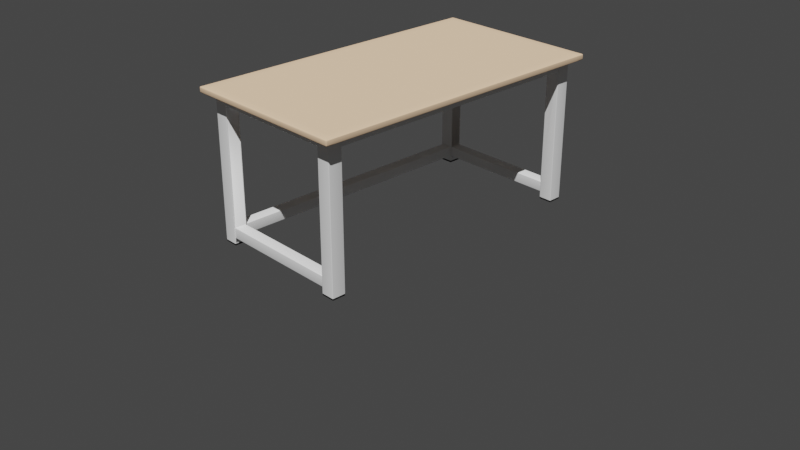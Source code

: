 # Source: Portfolio_004.blend  (saved by Blender 3.5.10; exported with 4.5.12 LTS)
import bpy
from mathutils import Matrix  # noqa: F401  (used for matrix-valued properties, if any)

bpy.ops.wm.read_factory_settings(use_empty=True)
scene = bpy.context.scene
scene.name = 'Scene'

# ---- collections
col_collection = bpy.data.collections.new('Collection'); scene.collection.children.link(col_collection)

# ---- materials (node trees are filled in below, after node groups)
mat_tabletop = bpy.data.materials.new('TableTop')
mat_tabletop.use_transparent_shadow = False
mat_tablelegs = bpy.data.materials.new('TableLegs')
mat_tablelegs.use_transparent_shadow = False
mat_tablelegsrubber = bpy.data.materials.new('TableLegsRubber')
mat_tablelegsrubber.use_transparent_shadow = False

# ---- node groups
ng_auto_smooth = bpy.data.node_groups.new('Auto Smooth', 'GeometryNodeTree')
_s = ng_auto_smooth.interface.new_socket(name='Geometry', in_out='OUTPUT', socket_type='NodeSocketGeometry')
_s = ng_auto_smooth.interface.new_socket(name='Geometry', in_out='INPUT', socket_type='NodeSocketGeometry')
_s = ng_auto_smooth.interface.new_socket(name='Angle', in_out='INPUT', socket_type='NodeSocketFloat')
_s.subtype = 'ANGLE'
_s.min_value = 0.0
_s.max_value = 3.142
ng_auto_smooth.is_modifier = True
_N = ng_auto_smooth.nodes; _L = ng_auto_smooth.links
n0 = _N.new('NodeGroupOutput'); n0.name = 'Group Output'; n0.location = (480, -100)
n1 = _N.new('NodeGroupInput'); n1.name = 'Group Input'; n1.location = (-420, -300)
n2 = _N.new('NodeGroupInput'); n2.name = 'Group Input.001'; n2.location = (-60, -100)
n3 = _N.new('GeometryNodeSetShadeSmooth'); n3.name = 'Set Shade Smooth'; n3.location = (120, -100)
n3.domain = 'EDGE'
n4 = _N.new('GeometryNodeSetShadeSmooth'); n4.name = 'Set Shade Smooth.001'; n4.location = (300, -100)
n5 = _N.new('GeometryNodeInputMeshEdgeAngle'); n5.name = 'Edge Angle'; n5.location = (-420, -220)
n6 = _N.new('GeometryNodeInputEdgeSmooth'); n6.name = 'Is Edge Smooth'; n6.location = (-60, -160)
n7 = _N.new('GeometryNodeInputShadeSmooth'); n7.name = 'Is Face Smooth'; n7.location = (-240, -340)
n8 = _N.new('FunctionNodeBooleanMath'); n8.name = 'Boolean Math'; n8.location = (-60, -220)
n9 = _N.new('FunctionNodeCompare'); n9.name = 'Compare'; n9.location = (-240, -180)
n9.operation = 'LESS_EQUAL'
_L.new(n5.outputs[0], n9.inputs[0])
_L.new(n4.outputs[0], n0.inputs[0])
_L.new(n1.outputs[1], n9.inputs[1])
_L.new(n9.outputs[0], n8.inputs[0])
_L.new(n7.outputs[0], n8.inputs[1])
_L.new(n2.outputs[0], n3.inputs[0])
_L.new(n6.outputs[0], n3.inputs[1])
_L.new(n3.outputs[0], n4.inputs[0])
_L.new(n8.outputs[0], n3.inputs[2])
n0.is_active_output = True

# ---- material node trees
mat_tabletop.use_nodes = True; mat_tabletop.node_tree.nodes.clear()
_N = mat_tabletop.node_tree.nodes; _L = mat_tabletop.node_tree.links
n0 = _N.new('ShaderNodeBsdfPrincipled'); n0.name = 'Principled BSDF'; n0.location = (10, 300)
n0.distribution = 'GGX'
n0.subsurface_method = 'RANDOM_WALK_SKIN'
n0.inputs[0].default_value = (0.73, 0.509, 0.332, 1.0)
n0.inputs[2].default_value = 1.0
n0.inputs[3].default_value = 1.45
n0.inputs[13].default_value = 0.0
n0.inputs[27].default_value = (0.0, 0.0, 0.0, 1.0)
n0.inputs[28].default_value = 1.0
n1 = _N.new('ShaderNodeOutputMaterial'); n1.name = 'Material Output'; n1.location = (300, 300)
_L.new(n0.outputs[0], n1.inputs[0])
n1.is_active_output = True
mat_tablelegs.use_nodes = True; mat_tablelegs.node_tree.nodes.clear()
_N = mat_tablelegs.node_tree.nodes; _L = mat_tablelegs.node_tree.links
n0 = _N.new('ShaderNodeBsdfPrincipled'); n0.name = 'Principled BSDF'; n0.location = (10, 300)
n0.distribution = 'GGX'
n0.subsurface_method = 'RANDOM_WALK_SKIN'
n0.inputs[2].default_value = 1.0
n0.inputs[3].default_value = 1.45
n0.inputs[13].default_value = 0.0
n0.inputs[27].default_value = (0.0, 0.0, 0.0, 1.0)
n0.inputs[28].default_value = 1.0
n1 = _N.new('ShaderNodeOutputMaterial'); n1.name = 'Material Output'; n1.location = (300, 300)
_L.new(n0.outputs[0], n1.inputs[0])
n1.is_active_output = True
mat_tablelegsrubber.use_nodes = True; mat_tablelegsrubber.node_tree.nodes.clear()
_N = mat_tablelegsrubber.node_tree.nodes; _L = mat_tablelegsrubber.node_tree.links
n0 = _N.new('ShaderNodeBsdfPrincipled'); n0.name = 'Principled BSDF'; n0.location = (10, 300)
n0.distribution = 'GGX'
n0.subsurface_method = 'RANDOM_WALK_SKIN'
n0.inputs[0].default_value = (0.01599, 0.01599, 0.01599, 1.0)
n0.inputs[2].default_value = 1.0
n0.inputs[3].default_value = 1.45
n0.inputs[13].default_value = 0.0
n0.inputs[27].default_value = (0.0, 0.0, 0.0, 1.0)
n0.inputs[28].default_value = 1.0
n1 = _N.new('ShaderNodeOutputMaterial'); n1.name = 'Material Output'; n1.location = (300, 300)
_L.new(n0.outputs[0], n1.inputs[0])
n1.is_active_output = True

# ---- world
world_world = bpy.data.worlds.new('World'); scene.world = world_world
world_world.use_nodes = True; world_world.node_tree.nodes.clear()
_N = world_world.node_tree.nodes; _L = world_world.node_tree.links
n0 = _N.new('ShaderNodeOutputWorld'); n0.name = 'World Output'; n0.location = (300, 300)
n1 = _N.new('ShaderNodeBackground'); n1.name = 'Background'; n1.location = (10, 300)
n1.inputs[0].default_value = (0.05088, 0.05088, 0.05088, 1.0)
_L.new(n1.outputs[0], n0.inputs[0])
n0.is_active_output = True
world_world.color = (0.05088, 0.05088, 0.05088)
world_world.use_sun_shadow = False
world_world.sun_shadow_jitter_overblur = 0.0

# ---- cameras
cam_camera = bpy.data.cameras.new('Camera')
cam_camera.clip_end = 100.0
cam_camera.ortho_scale = 7.314

# ---- lights
light_sun = bpy.data.lights.new('Sun', 'SUN')
light_sun.transmission_factor = 0.0
light_sun.energy = 4.0

# ---- meshes
me_cube_001 = bpy.data.meshes.new('Cube.001')
me_cube_001.from_pydata([(-0.7949, 0.0, 1.579), (-0.651, 0.0, 1.579), (0.655, 0.0, 1.579), (0.8, 0.0, 1.579), (0.8, 0.0, 1.519), (0.655, 0.0, 1.519), (-0.651, 0.0, 1.519), (-0.7949, 0.0, 1.519), (-0.7949, -1.409, 1.579), (-0.651, -1.409, 1.579), (0.655, -1.409, 1.579), (0.8, -1.409, 1.579), (-0.7949, -1.554, 1.579), (-0.651, -1.554, 1.579), (0.655, -1.554, 1.579), (0.8, -1.554, 1.579), (-0.651, -1.419, 1.519), (-0.651, -1.544, 1.519), (0.655, -1.419, 1.519), (0.655, -1.544, 1.519), (0.79, 0.0, 1.519), (0.665, 0.0, 1.519), (0.79, -1.409, 1.519), (0.665, -1.409, 1.519), (-0.661, -1.409, 1.519), (-0.7849, -1.409, 1.519), (-0.661, 0.0, 1.519), (-0.7849, 0.0, 1.519), (-0.888, -1.643, 1.519), (-0.888, -1.655, 1.531), (-0.9, -1.643, 1.531), (-0.888, -1.649, 1.521), (-0.894, -1.643, 1.521), (-0.8937, -1.649, 1.523), (-0.894, -1.653, 1.531), (-0.888, -1.653, 1.525), (-0.8937, -1.652, 1.526), (-0.8984, -1.643, 1.525), (-0.8984, -1.649, 1.531), (-0.8968, -1.649, 1.526), (-0.9, -1.643, 1.567), (-0.888, -1.655, 1.567), (-0.888, -1.643, 1.579), (-0.8984, -1.649, 1.567), (-0.8984, -1.643, 1.573), (-0.8968, -1.649, 1.572), (-0.888, -1.653, 1.573), (-0.894, -1.653, 1.567), (-0.8937, -1.652, 1.572), (-0.894, -1.643, 1.577), (-0.888, -1.649, 1.577), (-0.8937, -1.649, 1.576), (0.9, -1.643, 1.531), (0.888, -1.655, 1.531), (0.888, -1.643, 1.519), (0.8984, -1.649, 1.531), (0.8984, -1.643, 1.525), (0.8968, -1.649, 1.526), (0.888, -1.653, 1.525), (0.894, -1.653, 1.531), (0.8937, -1.652, 1.526), (0.894, -1.643, 1.521), (0.888, -1.649, 1.521), (0.8937, -1.649, 1.523), (0.888, -1.643, 1.579), (0.888, -1.655, 1.567), (0.9, -1.643, 1.567), (0.888, -1.649, 1.577), (0.894, -1.643, 1.577), (0.8937, -1.649, 1.576), (0.894, -1.653, 1.567), (0.888, -1.653, 1.573), (0.8937, -1.652, 1.572), (0.8984, -1.643, 1.573), (0.8984, -1.649, 1.567), (0.8968, -1.649, 1.572), (-0.888, 0.0, 1.519), (-0.9, 0.0, 1.531), (-0.894, 0.0, 1.521), (-0.8984, 0.0, 1.525), (-0.9, 0.0, 1.567), (-0.888, 0.0, 1.579), (-0.8984, 0.0, 1.573), (-0.894, 0.0, 1.577), (0.9, 0.0, 1.531), (0.888, 0.0, 1.519), (0.8984, 0.0, 1.525), (0.894, 0.0, 1.521), (0.888, 0.0, 1.579), (0.9, 0.0, 1.567), (0.894, 0.0, 1.577), (0.8984, 0.0, 1.573), (-0.888, -1.409, 1.519), (-0.9, -1.409, 1.531), (-0.894, -1.409, 1.521), (-0.8984, -1.409, 1.525), (-0.9, -1.554, 1.531), (-0.888, -1.554, 1.519), (-0.8984, -1.554, 1.525), (-0.894, -1.554, 1.521), (0.888, -1.409, 1.579), (0.9, -1.409, 1.567), (0.894, -1.409, 1.577), (0.8984, -1.409, 1.573), (0.9, -1.554, 1.567), (0.888, -1.554, 1.579), (0.8984, -1.554, 1.573), (0.894, -1.554, 1.577), (-0.888, -1.554, 1.579), (-0.9, -1.554, 1.567), (-0.894, -1.554, 1.577), (-0.8984, -1.554, 1.573), (-0.9, -1.409, 1.567), (-0.888, -1.409, 1.579), (-0.8984, -1.409, 1.573), (-0.894, -1.409, 1.577), (0.888, -1.554, 1.519), (0.9, -1.554, 1.531), (0.894, -1.554, 1.521), (0.8984, -1.554, 1.525), (0.9, -1.409, 1.531), (0.888, -1.409, 1.519), (0.8984, -1.409, 1.525), (0.894, -1.409, 1.521), (-0.7949, -1.643, 1.519), (-0.7949, -1.655, 1.531), (-0.7949, -1.649, 1.521), (-0.7949, -1.653, 1.525), (-0.651, -1.643, 1.519), (-0.651, -1.655, 1.531), (-0.651, -1.649, 1.521), (-0.651, -1.653, 1.525), (0.655, -1.643, 1.519), (0.655, -1.655, 1.531), (0.655, -1.649, 1.521), (0.655, -1.653, 1.525), (0.8, -1.655, 1.531), (0.8, -1.643, 1.519), (0.8, -1.653, 1.525), (0.8, -1.649, 1.521), (0.8, -1.643, 1.579), (0.8, -1.655, 1.567), (0.8, -1.649, 1.577), (0.8, -1.653, 1.573), (0.655, -1.643, 1.579), (0.655, -1.655, 1.567), (0.655, -1.649, 1.577), (0.655, -1.653, 1.573), (-0.651, -1.643, 1.579), (-0.651, -1.655, 1.567), (-0.651, -1.649, 1.577), (-0.651, -1.653, 1.573), (-0.7949, -1.655, 1.567), (-0.7949, -1.643, 1.579), (-0.7949, -1.653, 1.573), (-0.7949, -1.649, 1.577), (-0.651, -1.419, 1.428), (-0.651, -1.427, 1.419), (-0.651, -1.42, 1.424), (-0.651, -1.423, 1.42), (-0.651, -1.535, 1.419), (-0.651, -1.544, 1.428), (-0.651, -1.539, 1.42), (-0.651, -1.543, 1.424), (0.655, -1.427, 1.419), (0.655, -1.419, 1.428), (0.655, -1.423, 1.42), (0.655, -1.42, 1.424), (0.655, -1.544, 1.428), (0.655, -1.535, 1.419), (0.655, -1.543, 1.424), (0.655, -1.539, 1.42), (0.79, 0.0, 1.428), (0.7815, 0.0, 1.419), (0.7889, 0.0, 1.424), (0.7857, 0.0, 1.42), (0.6735, 0.0, 1.419), (0.665, 0.0, 1.428), (0.6693, 0.0, 1.42), (0.6661, 0.0, 1.424), (0.7815, -1.409, 1.419), (0.79, -1.409, 1.428), (0.7857, -1.409, 1.42), (0.7889, -1.409, 1.424), (0.665, -1.409, 1.428), (0.6735, -1.409, 1.419), (0.6661, -1.409, 1.424), (0.6693, -1.409, 1.42), (-0.6695, -1.409, 1.419), (-0.661, -1.409, 1.428), (-0.6653, -1.409, 1.42), (-0.6621, -1.409, 1.424), (-0.7849, -1.409, 1.428), (-0.7763, -1.409, 1.419), (-0.7837, -1.409, 1.424), (-0.7806, -1.409, 1.42), (-0.661, 0.0, 1.428), (-0.6695, 0.0, 1.419), (-0.6621, 0.0, 1.424), (-0.6653, 0.0, 1.42), (-0.7763, 0.0, 1.419), (-0.7849, 0.0, 1.428), (-0.7806, 0.0, 1.42), (-0.7837, 0.0, 1.424), (0.8, -1.415, 1.519), (0.7936, -1.409, 1.519), (0.8, -1.402, 1.519), (0.8064, -1.409, 1.519), (0.7991, -1.412, 1.519), (0.7968, -1.41, 1.519), (0.6614, -1.409, 1.519), (0.655, -1.415, 1.519), (0.6486, -1.409, 1.519), (0.655, -1.402, 1.519), (0.6582, -1.41, 1.519), (0.6559, -1.412, 1.519), (-0.651, -1.415, 1.519), (-0.6574, -1.409, 1.519), (-0.651, -1.402, 1.519), (-0.6446, -1.409, 1.519), (-0.6518, -1.412, 1.519), (-0.6542, -1.41, 1.519), (-0.7885, -1.409, 1.519), (-0.7949, -1.415, 1.519), (-0.8012, -1.409, 1.519), (-0.7949, -1.402, 1.519), (-0.7917, -1.41, 1.519), (-0.794, -1.412, 1.519), (0.7936, -1.554, 1.519), (0.8, -1.547, 1.519), (0.8064, -1.554, 1.519), (0.8, -1.56, 1.519), (0.7968, -1.553, 1.519), (0.7991, -1.551, 1.519), (0.655, -1.547, 1.519), (0.6614, -1.554, 1.519), (0.655, -1.56, 1.519), (0.6486, -1.554, 1.519), (0.6559, -1.551, 1.519), (0.6582, -1.553, 1.519), (-0.6574, -1.554, 1.519), (-0.651, -1.547, 1.519), (-0.6446, -1.554, 1.519), (-0.651, -1.56, 1.519), (-0.6542, -1.553, 1.519), (-0.6518, -1.551, 1.519), (-0.7949, -1.547, 1.519), (-0.7885, -1.554, 1.519), (-0.7949, -1.56, 1.519), (-0.8012, -1.554, 1.519), (-0.794, -1.551, 1.519), (-0.7917, -1.553, 1.519), (0.7936, -1.409, 0.006394), (0.8, -1.415, 0.006394), (0.7936, -1.415, 0.0), (0.7968, -1.41, 0.006394), (0.7936, -1.41, 0.003201), (0.7967, -1.41, 0.003336), (0.7991, -1.415, 0.003201), (0.7991, -1.412, 0.006394), (0.7983, -1.412, 0.003336), (0.7936, -1.412, 0.0008542), (0.7968, -1.415, 0.0008542), (0.7967, -1.412, 0.001684), (0.6614, -1.409, 0.006394), (0.6614, -1.415, 0.0), (0.655, -1.415, 0.006394), (0.6614, -1.41, 0.003201), (0.6582, -1.41, 0.006394), (0.6583, -1.41, 0.003336), (0.6582, -1.415, 0.0008542), (0.6614, -1.412, 0.0008542), (0.6583, -1.412, 0.001684), (0.6559, -1.412, 0.006394), (0.6559, -1.415, 0.003201), (0.6567, -1.412, 0.003336), (-0.6574, -1.409, 0.006394), (-0.651, -1.415, 0.006394), (-0.6574, -1.415, 0.0), (-0.6542, -1.41, 0.006394), (-0.6574, -1.41, 0.003201), (-0.6543, -1.41, 0.003336), (-0.6518, -1.415, 0.003201), (-0.6518, -1.412, 0.006394), (-0.6527, -1.412, 0.003336), (-0.6574, -1.412, 0.0008542), (-0.6542, -1.415, 0.0008542), (-0.6543, -1.412, 0.001684), (-0.7885, -1.409, 0.006394), (-0.7885, -1.415, 0.0), (-0.7949, -1.415, 0.006394), (-0.7885, -1.41, 0.003201), (-0.7917, -1.41, 0.006394), (-0.7915, -1.41, 0.003336), (-0.7917, -1.415, 0.0008542), (-0.7885, -1.412, 0.0008542), (-0.7915, -1.412, 0.001684), (-0.794, -1.412, 0.006394), (-0.794, -1.415, 0.003201), (-0.7932, -1.412, 0.003336), (0.7936, -1.554, 0.006394), (0.7936, -1.547, 0.0), (0.8, -1.547, 0.006394), (0.7936, -1.553, 0.003201), (0.7968, -1.553, 0.006394), (0.7967, -1.552, 0.003336), (0.7968, -1.547, 0.0008542), (0.7936, -1.55, 0.0008542), (0.7967, -1.55, 0.001684), (0.7991, -1.55, 0.006394), (0.7991, -1.547, 0.003201), (0.7983, -1.55, 0.003336), (0.6614, -1.554, 0.006394), (0.655, -1.547, 0.006394), (0.6614, -1.547, 0.0), (0.6582, -1.553, 0.006394), (0.6614, -1.553, 0.003201), (0.6583, -1.552, 0.003336), (0.6559, -1.547, 0.003201), (0.6559, -1.55, 0.006394), (0.6567, -1.55, 0.003336), (0.6614, -1.55, 0.0008542), (0.6582, -1.547, 0.0008542), (0.6583, -1.55, 0.001684), (-0.6574, -1.554, 0.006394), (-0.6574, -1.547, 0.0), (-0.651, -1.547, 0.006394), (-0.6574, -1.553, 0.003201), (-0.6542, -1.553, 0.006394), (-0.6543, -1.552, 0.003336), (-0.6542, -1.547, 0.0008542), (-0.6574, -1.55, 0.0008542), (-0.6543, -1.55, 0.001684), (-0.6518, -1.55, 0.006394), (-0.6518, -1.547, 0.003201), (-0.6527, -1.55, 0.003336), (-0.7885, -1.554, 0.006394), (-0.7949, -1.547, 0.006394), (-0.7885, -1.547, 0.0), (-0.7917, -1.553, 0.006394), (-0.7885, -1.553, 0.003201), (-0.7915, -1.552, 0.003336), (-0.794, -1.547, 0.003201), (-0.794, -1.55, 0.006394), (-0.7932, -1.55, 0.003336), (-0.7885, -1.55, 0.0008542), (-0.7917, -1.547, 0.0008542), (-0.7915, -1.55, 0.001684), (0.6614, -1.409, 0.188), (0.655, -1.415, 0.188), (0.6582, -1.41, 0.188), (0.6559, -1.412, 0.188), (0.7936, -1.554, 0.188), (0.8, -1.547, 0.188), (0.7968, -1.553, 0.188), (0.7991, -1.551, 0.188), (0.8, -1.415, 0.188), (0.7936, -1.409, 0.188), (0.7991, -1.412, 0.188), (0.7968, -1.41, 0.188), (0.655, -1.547, 0.188), (0.6614, -1.554, 0.188), (0.6559, -1.551, 0.188), (0.6582, -1.553, 0.188), (-0.651, -1.415, 0.188), (-0.6574, -1.409, 0.188), (-0.6518, -1.412, 0.188), (-0.6542, -1.41, 0.188), (-0.6574, -1.554, 0.188), (-0.651, -1.547, 0.188), (-0.6542, -1.553, 0.188), (-0.6518, -1.551, 0.188), (-0.7949, -1.547, 0.188), (-0.7885, -1.554, 0.188), (-0.794, -1.551, 0.188), (-0.7917, -1.553, 0.188), (-0.7885, -1.409, 0.188), (-0.7949, -1.415, 0.188), (-0.7917, -1.41, 0.188), (-0.794, -1.412, 0.188), (0.7936, -1.554, 0.07493), (0.8, -1.547, 0.07493), (0.7968, -1.553, 0.07493), (0.7991, -1.551, 0.07493), (0.655, -1.547, 0.07493), (0.6614, -1.554, 0.07493), (0.6559, -1.551, 0.07493), (0.6582, -1.553, 0.07493), (0.6614, -1.409, 0.07493), (0.655, -1.415, 0.07493), (0.6582, -1.41, 0.07493), (0.6559, -1.412, 0.07493), (0.8, -1.415, 0.07493), (0.7936, -1.409, 0.07493), (0.7991, -1.412, 0.07493), (0.7968, -1.41, 0.07493), (-0.6574, -1.554, 0.07493), (-0.651, -1.547, 0.07493), (-0.6542, -1.553, 0.07493), (-0.6518, -1.551, 0.07493), (-0.7949, -1.547, 0.07493), (-0.7885, -1.554, 0.07493), (-0.794, -1.551, 0.07493), (-0.7917, -1.553, 0.07493), (-0.651, -1.415, 0.07493), (-0.6574, -1.409, 0.07493), (-0.6518, -1.412, 0.07493), (-0.6542, -1.41, 0.07493), (-0.7885, -1.409, 0.07493), (-0.7949, -1.415, 0.07493), (-0.7917, -1.41, 0.07493), (-0.794, -1.412, 0.07493), (0.8, -1.547, 0.01997), (0.7936, -1.554, 0.01997), (0.7991, -1.551, 0.01997), (0.7968, -1.553, 0.01997), (0.6614, -1.554, 0.01997), (0.655, -1.547, 0.01997), (0.6582, -1.553, 0.01997), (0.6559, -1.551, 0.01997), (0.6614, -1.409, 0.01997), (0.655, -1.415, 0.01997), (0.6582, -1.41, 0.01997), (0.6559, -1.412, 0.01997), (0.8, -1.415, 0.01997), (0.7936, -1.409, 0.01997), (0.7991, -1.412, 0.01997), (0.7968, -1.41, 0.01997), (-0.651, -1.547, 0.01997), (-0.6574, -1.554, 0.01997), (-0.6518, -1.551, 0.01997), (-0.6542, -1.553, 0.01997), (-0.7885, -1.554, 0.01997), (-0.7949, -1.547, 0.01997), (-0.7917, -1.553, 0.01997), (-0.794, -1.551, 0.01997), (-0.7885, -1.409, 0.01997), (-0.7949, -1.415, 0.01997), (-0.7917, -1.41, 0.01997), (-0.794, -1.412, 0.01997), (-0.651, -1.415, 0.01997), (-0.6574, -1.409, 0.01997), (-0.6518, -1.412, 0.01997), (-0.6542, -1.41, 0.01997), (0.655, -1.419, 0.1794), (0.655, -1.427, 0.188), (0.655, -1.415, 0.188), (0.655, -1.42, 0.1837), (0.655, -1.423, 0.1868), (0.655, -1.535, 0.188), (0.655, -1.544, 0.1794), (0.655, -1.547, 0.188), (0.655, -1.539, 0.1868), (0.655, -1.543, 0.1837), (0.655, -1.427, 0.07493), (0.655, -1.419, 0.0835), (0.655, -1.415, 0.07493), (0.655, -1.423, 0.07608), (0.655, -1.42, 0.07922), (0.655, -1.544, 0.0835), (0.655, -1.535, 0.07493), (0.655, -1.547, 0.07493), (0.655, -1.543, 0.07922), (0.655, -1.539, 0.07608), (-0.651, -1.544, 0.1794), (-0.651, -1.535, 0.188), (-0.651, -1.547, 0.188), (-0.651, -1.543, 0.1837), (-0.651, -1.539, 0.1868), (-0.651, -1.427, 0.188), (-0.651, -1.419, 0.1794), (-0.651, -1.415, 0.188), (-0.651, -1.423, 0.1868), (-0.651, -1.42, 0.1837), (-0.651, -1.535, 0.07493), (-0.651, -1.544, 0.0835), (-0.651, -1.547, 0.07493), (-0.651, -1.539, 0.07608), (-0.651, -1.543, 0.07922), (-0.651, -1.419, 0.0835), (-0.651, -1.427, 0.07493), (-0.651, -1.415, 0.07493), (-0.651, -1.42, 0.07922), (-0.651, -1.423, 0.07608), (-0.661, -1.409, 0.1794), (-0.6696, -1.409, 0.188), (-0.6574, -1.409, 0.188), (-0.6621, -1.409, 0.1837), (-0.6653, -1.409, 0.1868), (-0.7763, -1.409, 0.188), (-0.7849, -1.409, 0.1794), (-0.7884, -1.409, 0.188), (-0.7806, -1.409, 0.1868), (-0.7837, -1.409, 0.1837), (-0.6696, -1.409, 0.07493), (-0.661, -1.409, 0.0835), (-0.6574, -1.409, 0.07493), (-0.6653, -1.409, 0.07608), (-0.6621, -1.409, 0.07922), (-0.7849, -1.409, 0.0835), (-0.7763, -1.409, 0.07493), (-0.7884, -1.409, 0.07493), (-0.7837, -1.409, 0.07922), (-0.7806, -1.409, 0.07608), (-0.6695, 0.0, 0.188), (-0.661, 0.0, 0.1794), (-0.6653, 0.0, 0.1868), (-0.6621, 0.0, 0.1837), (-0.7848, 0.0, 0.1794), (-0.7763, 0.0, 0.188), (-0.7837, 0.0, 0.1837), (-0.7806, 0.0, 0.1868), (-0.661, 0.0, 0.08349), (-0.6695, 0.0, 0.07493), (-0.6621, 0.0, 0.07921), (-0.6653, 0.0, 0.07608), (-0.7763, 0.0, 0.07493), (-0.7848, -3.553e-15, 0.08349), (-0.7806, -4.441e-16, 0.07608), (-0.7837, -1.776e-15, 0.07921)], [], [(105, 15, 140, 64), (12, 108, 42, 153), (117, 104, 66, 52), (53, 65, 141, 136), (0, 81, 113, 8), (125, 152, 41, 29), (100, 11, 15, 105), (84, 89, 101, 120), (5, 21, 23, 210, 213), (88, 3, 11, 100), (129, 149, 152, 125), (210, 23, 22, 205, 357, 348), (8, 113, 108, 12), (96, 109, 112, 93), (433, 437, 290, 337), (240, 247, 373, 368), (417, 421, 266, 313), (93, 112, 80, 77), (484, 495, 512, 505), (26, 6, 218, 217, 24), (204, 207, 121, 116, 230, 229), (120, 101, 104, 117), (11, 10, 14, 15), (10, 9, 13, 14), (9, 8, 12, 13), (228, 235, 361, 352), (3, 2, 10, 11), (2, 1, 9, 10), (1, 0, 8, 9), (92, 224, 223, 246, 249, 97), (14, 13, 148, 144), (13, 12, 153, 148), (30, 40, 109, 96), (133, 145, 149, 129), (136, 141, 145, 133), (15, 14, 144, 140), (243, 242, 237, 236, 132, 128), (231, 230, 116, 54, 137), (17, 19, 234, 237, 242, 241), (97, 249, 248, 124, 28), (440, 428, 326, 277), (424, 412, 302, 253), (348, 357, 393, 388), (429, 432, 336, 324), (289, 278, 325, 338), (265, 254, 301, 314), (436, 441, 276, 288), (413, 416, 312, 300), (19, 17, 161, 168), (6, 5, 213, 212, 219, 218), (22, 23, 184, 186, 187, 185, 180, 182, 183, 181), (444, 455, 479, 470), (246, 223, 377, 372), (18, 19, 168, 170, 171, 169, 164, 166, 167, 165), (16, 18, 165, 156), (20, 22, 181, 172), (26, 24, 189, 196), (17, 16, 156, 158, 159, 157, 160, 162, 163, 161), (24, 25, 192, 194, 195, 193, 188, 190, 191, 189), (200, 197, 188, 193), (176, 173, 180, 185), (23, 21, 177, 184), (25, 27, 201, 192), (236, 235, 228, 231, 137, 132), (4, 85, 121, 207, 206), (22, 20, 4, 206, 205), (216, 219, 212, 211, 18, 16), (76, 7, 225, 224, 92), (248, 247, 240, 243, 128, 124), (7, 27, 25, 222, 225), (470, 473, 472, 469, 465, 468, 467, 464, 475, 478, 477, 474, 480, 483, 482, 479), (352, 361, 385, 380), (234, 19, 18, 211, 349, 446, 445, 449, 451, 360), (356, 353, 381, 392), (384, 461, 460, 454, 456, 389, 421, 417), (408, 501, 500, 494, 496, 405, 441, 436), (368, 373, 401, 396), (364, 471, 470, 479, 481, 404), (372, 377, 409, 400), (476, 475, 464, 466, 369, 397), (404, 481, 480, 474, 476, 397, 428, 440), (222, 25, 24, 217, 365, 486, 485, 489, 491, 376), (459, 450, 464, 475), (360, 451, 450, 459, 461, 384), (216, 16, 17, 241, 369, 466, 465, 469, 471, 364), (444, 446, 349, 389, 456, 455), (499, 490, 508, 517), (380, 385, 416, 413), (376, 491, 490, 499, 501, 408), (508, 510, 511, 509, 504, 506, 507, 505, 512, 514, 515, 513, 516, 518, 519, 517), (496, 495, 484, 486, 365, 405), (388, 393, 425, 420), (396, 401, 432, 429), (392, 381, 412, 424), (454, 460, 474, 480), (494, 500, 516, 513), (489, 485, 504, 509), (400, 409, 437, 433), (28, 31, 33, 32), (31, 35, 36, 33), (29, 34, 36, 35), (34, 38, 39, 36), (30, 37, 39, 38), (37, 32, 33, 39), (33, 36, 39), (40, 43, 45, 44), (43, 47, 48, 45), (41, 46, 48, 47), (46, 50, 51, 48), (42, 49, 51, 50), (49, 44, 45, 51), (45, 48, 51), (52, 55, 57, 56), (55, 59, 60, 57), (53, 58, 60, 59), (58, 62, 63, 60), (54, 61, 63, 62), (61, 56, 57, 63), (57, 60, 63), (64, 67, 69, 68), (67, 71, 72, 69), (65, 70, 72, 71), (70, 74, 75, 72), (66, 73, 75, 74), (73, 68, 69, 75), (69, 72, 75), (97, 28, 32, 99), (99, 32, 37, 98), (98, 37, 30, 96), (29, 41, 47, 34), (34, 47, 43, 38), (38, 43, 40, 30), (105, 64, 68, 107), (107, 68, 73, 106), (106, 73, 66, 104), (65, 53, 59, 70), (70, 59, 55, 74), (74, 55, 52, 66), (137, 54, 62, 139), (139, 62, 58, 138), (138, 58, 53, 136), (153, 42, 50, 155), (155, 50, 46, 154), (154, 46, 41, 152), (113, 81, 83, 115), (115, 83, 82, 114), (114, 82, 80, 112), (121, 85, 87, 123), (123, 87, 86, 122), (122, 86, 84, 120), (76, 92, 94, 78), (78, 94, 95, 79), (79, 95, 93, 77), (92, 97, 99, 94), (94, 99, 98, 95), (95, 98, 96, 93), (88, 100, 102, 90), (90, 102, 103, 91), (91, 103, 101, 89), (100, 105, 107, 102), (102, 107, 106, 103), (103, 106, 104, 101), (42, 108, 110, 49), (49, 110, 111, 44), (44, 111, 109, 40), (108, 113, 115, 110), (110, 115, 114, 111), (111, 114, 112, 109), (54, 116, 118, 61), (61, 118, 119, 56), (56, 119, 117, 52), (116, 121, 123, 118), (118, 123, 122, 119), (119, 122, 120, 117), (28, 124, 126, 31), (31, 126, 127, 35), (35, 127, 125, 29), (124, 128, 130, 126), (126, 130, 131, 127), (127, 131, 129, 125), (128, 132, 134, 130), (130, 134, 135, 131), (131, 135, 133, 129), (132, 137, 139, 134), (134, 139, 138, 135), (135, 138, 136, 133), (64, 140, 142, 67), (67, 142, 143, 71), (71, 143, 141, 65), (140, 144, 146, 142), (142, 146, 147, 143), (143, 147, 145, 141), (144, 148, 150, 146), (146, 150, 151, 147), (147, 151, 149, 145), (148, 153, 155, 150), (150, 155, 154, 151), (151, 154, 152, 149), (420, 425, 252, 264), (168, 161, 163, 170), (170, 163, 162, 171), (171, 162, 160, 169), (164, 157, 159, 166), (166, 159, 158, 167), (167, 158, 156, 165), (172, 181, 183, 174), (174, 183, 182, 175), (175, 182, 180, 173), (176, 185, 187, 178), (178, 187, 186, 179), (179, 186, 184, 177), (200, 193, 195, 202), (202, 195, 194, 203), (203, 194, 192, 201), (196, 189, 191, 198), (198, 191, 190, 199), (199, 190, 188, 197), (157, 164, 169, 160), (204, 208, 209, 205, 206, 207), (210, 214, 215, 211, 212, 213), (216, 220, 221, 217, 218, 219), (222, 226, 227, 223, 224, 225), (228, 232, 233, 229, 230, 231), (234, 238, 239, 235, 236, 237), (240, 244, 245, 241, 242, 243), (246, 250, 251, 247, 248, 249), (252, 255, 257, 256), (255, 259, 260, 257), (253, 258, 260, 259), (258, 262, 263, 260), (254, 261, 263, 262), (261, 256, 257, 263), (257, 260, 263), (264, 267, 269, 268), (267, 271, 272, 269), (265, 270, 272, 271), (270, 274, 275, 272), (266, 273, 275, 274), (273, 268, 269, 275), (269, 272, 275), (276, 279, 281, 280), (279, 283, 284, 281), (277, 282, 284, 283), (282, 286, 287, 284), (278, 285, 287, 286), (285, 280, 281, 287), (281, 284, 287), (288, 291, 293, 292), (291, 295, 296, 293), (289, 294, 296, 295), (294, 298, 299, 296), (290, 297, 299, 298), (297, 292, 293, 299), (293, 296, 299), (300, 303, 305, 304), (303, 307, 308, 305), (301, 306, 308, 307), (306, 310, 311, 308), (302, 309, 311, 310), (309, 304, 305, 311), (305, 308, 311), (312, 315, 317, 316), (315, 319, 320, 317), (313, 318, 320, 319), (318, 322, 323, 320), (314, 321, 323, 322), (321, 316, 317, 323), (317, 320, 323), (324, 327, 329, 328), (327, 331, 332, 329), (325, 330, 332, 331), (330, 334, 335, 332), (326, 333, 335, 334), (333, 328, 329, 335), (329, 332, 335), (336, 339, 341, 340), (339, 343, 344, 341), (337, 342, 344, 343), (342, 346, 347, 344), (338, 345, 347, 346), (345, 340, 341, 347), (341, 344, 347), (254, 265, 271, 261), (261, 271, 267, 256), (256, 267, 264, 252), (278, 289, 295, 285), (285, 295, 291, 280), (280, 291, 288, 276), (300, 312, 316, 303), (303, 316, 321, 307), (307, 321, 314, 301), (324, 336, 340, 327), (327, 340, 345, 331), (331, 345, 338, 325), (289, 338, 346, 294), (294, 346, 342, 298), (298, 342, 337, 290), (277, 326, 334, 282), (282, 334, 330, 286), (286, 330, 325, 278), (265, 314, 322, 270), (270, 322, 318, 274), (274, 318, 313, 266), (253, 302, 310, 258), (258, 310, 306, 262), (262, 306, 301, 254), (413, 300, 304, 415), (415, 304, 309, 414), (414, 309, 302, 412), (357, 205, 209, 359), (359, 209, 208, 358), (358, 208, 204, 356), (429, 324, 328, 431), (431, 328, 333, 430), (430, 333, 326, 428), (365, 217, 221, 367), (367, 221, 220, 366), (366, 220, 216, 364), (433, 337, 343, 435), (435, 343, 339, 434), (434, 339, 336, 432), (417, 313, 319, 419), (419, 319, 315, 418), (418, 315, 312, 416), (377, 223, 227, 379), (379, 227, 226, 378), (378, 226, 222, 376), (349, 211, 215, 351), (351, 215, 214, 350), (350, 214, 210, 348), (389, 349, 351, 391), (391, 351, 350, 390), (390, 350, 348, 388), (228, 352, 354, 232), (232, 354, 355, 233), (233, 355, 353, 229), (393, 357, 359, 395), (395, 359, 358, 394), (394, 358, 356, 392), (234, 360, 362, 238), (238, 362, 363, 239), (239, 363, 361, 235), (405, 365, 367, 407), (407, 367, 366, 406), (406, 366, 364, 404), (240, 368, 370, 244), (244, 370, 371, 245), (245, 371, 369, 241), (246, 372, 374, 250), (250, 374, 375, 251), (251, 375, 373, 247), (409, 377, 379, 411), (411, 379, 378, 410), (410, 378, 376, 408), (352, 380, 382, 354), (354, 382, 383, 355), (355, 383, 381, 353), (360, 384, 386, 362), (362, 386, 387, 363), (363, 387, 385, 361), (421, 389, 391, 423), (423, 391, 390, 422), (422, 390, 388, 420), (425, 393, 395, 427), (427, 395, 394, 426), (426, 394, 392, 424), (368, 396, 398, 370), (370, 398, 399, 371), (371, 399, 397, 369), (372, 400, 402, 374), (374, 402, 403, 375), (375, 403, 401, 373), (441, 405, 407, 443), (443, 407, 406, 442), (442, 406, 404, 440), (437, 409, 411, 439), (439, 411, 410, 438), (438, 410, 408, 436), (380, 413, 415, 382), (382, 415, 414, 383), (383, 414, 412, 381), (384, 417, 419, 386), (386, 419, 418, 387), (387, 418, 416, 385), (266, 421, 423, 273), (273, 423, 422, 268), (268, 422, 420, 264), (252, 425, 427, 255), (255, 427, 426, 259), (259, 426, 424, 253), (396, 429, 431, 398), (398, 431, 430, 399), (399, 430, 428, 397), (400, 433, 435, 402), (402, 435, 434, 403), (403, 434, 432, 401), (290, 437, 439, 297), (297, 439, 438, 292), (292, 438, 436, 288), (276, 441, 443, 279), (279, 443, 442, 283), (283, 442, 440, 277), (204, 229, 353, 356), (444, 447, 446), (447, 448, 446), (448, 445, 446), (449, 452, 451), (452, 453, 451), (453, 450, 451), (454, 457, 456), (457, 458, 456), (458, 455, 456), (459, 462, 461), (462, 463, 461), (463, 460, 461), (464, 467, 466), (467, 468, 466), (468, 465, 466), (469, 472, 471), (472, 473, 471), (473, 470, 471), (474, 477, 476), (477, 478, 476), (478, 475, 476), (479, 482, 481), (482, 483, 481), (483, 480, 481), (484, 487, 486), (487, 488, 486), (488, 485, 486), (489, 492, 491), (492, 493, 491), (493, 490, 491), (494, 497, 496), (497, 498, 496), (498, 495, 496), (499, 502, 501), (502, 503, 501), (503, 500, 501), (454, 480, 483, 457), (457, 483, 482, 458), (458, 482, 479, 455), (469, 445, 448, 472), (472, 448, 447, 473), (473, 447, 444, 470), (449, 465, 468, 452), (452, 468, 467, 453), (453, 467, 464, 450), (474, 460, 463, 477), (477, 463, 462, 478), (478, 462, 459, 475), (494, 513, 515, 497), (497, 515, 514, 498), (498, 514, 512, 495), (504, 485, 488, 506), (506, 488, 487, 507), (507, 487, 484, 505), (489, 509, 511, 492), (492, 511, 510, 493), (493, 510, 508, 490), (516, 500, 503, 518), (518, 503, 502, 519), (519, 502, 499, 517), (449, 445, 469, 465)])
me_cube_001.polygons.foreach_set('use_smooth', [True] * 464)
me_cube_001.polygons.foreach_set('material_index', [0, 0, 0, 0, 0, 0, 0, 0, 0, 0, 0, 1, 0, 0, 2, 1, 2, 0, 1, 0, 0, 0, 0, 0, 0, 1, 0, 0, 0, 0, 0, 0, 0, 0, 0, 0, 0, 0, 0, 0, 2, 2, 1, 2, 2, 2, 2, 2, 1, 0, 1, 1, 1, 1, 1, 1, 1, 1, 1, 1, 1, 1, 1, 0, 0, 0, 0, 0, 0, 0, 1, 1, 1, 1, 1, 1, 1, 1, 1, 1, 1, 1, 1, 1, 1, 1, 1, 1, 1, 1, 1, 1, 1, 1, 1, 1, 1, 1, 0, 0, 0, 0, 0, 0, 0, 0, 0, 0, 0, 0, 0, 0, 0, 0, 0, 0, 0, 0, 0, 0, 0, 0, 0, 0, 0, 0, 0, 0, 0, 0, 0, 0, 0, 0, 0, 0, 0, 0, 0, 0, 0, 0, 0, 0, 0, 0, 0, 0, 0, 0, 0, 0, 0, 0, 0, 0, 0, 0, 0, 0, 0, 0, 0, 0, 0, 0, 0, 0, 0, 0, 0, 0, 0, 0, 0, 0, 0, 0, 0, 0, 0, 0, 0, 0, 0, 0, 0, 0, 0, 0, 0, 0, 0, 0, 0, 0, 0, 0, 2, 1, 1, 1, 1, 1, 1, 1, 1, 1, 1, 1, 1, 1, 1, 1, 1, 1, 1, 1, 0, 0, 0, 0, 0, 0, 0, 0, 2, 2, 2, 2, 2, 2, 2, 2, 2, 2, 2, 2, 2, 2, 2, 2, 2, 2, 2, 2, 2, 2, 2, 2, 2, 2, 2, 2, 2, 2, 2, 2, 2, 2, 2, 2, 2, 2, 2, 2, 2, 2, 2, 2, 2, 2, 2, 2, 2, 2, 2, 2, 2, 2, 2, 2, 2, 2, 2, 2, 2, 2, 2, 2, 2, 2, 2, 2, 2, 2, 2, 2, 2, 2, 2, 2, 2, 2, 2, 2, 2, 2, 2, 1, 1, 1, 2, 2, 2, 1, 1, 1, 2, 2, 2, 2, 2, 2, 1, 1, 1, 1, 1, 1, 1, 1, 1, 1, 1, 1, 1, 1, 1, 1, 1, 1, 1, 1, 1, 1, 1, 1, 1, 1, 1, 1, 1, 1, 1, 1, 1, 1, 1, 1, 1, 1, 1, 1, 1, 1, 1, 1, 1, 1, 1, 1, 1, 1, 1, 1, 1, 1, 1, 1, 1, 1, 1, 1, 2, 2, 2, 2, 2, 2, 1, 1, 1, 1, 1, 1, 2, 2, 2, 2, 2, 2, 1, 1, 1, 1, 1, 1, 1, 1, 1, 1, 1, 1, 1, 1, 1, 1, 1, 1, 1, 1, 1, 1, 1, 1, 1, 1, 1, 1, 1, 1, 1, 1, 1, 1, 1, 1, 1, 1, 1, 1, 1, 1, 1, 1, 1, 1, 1, 1, 1, 1, 1, 1, 1, 1, 1, 1, 1, 1, 1, 1, 1, 1])
_uv = me_cube_001.uv_layers.new(name='UVMap')
_uv.uv.foreach_set('vector', [0.631, 0.7423, 0.675, 0.7423, 0.675, 0.7491, 0.631, 0.7491, 0.825, 0.7423, 0.8693, 0.7423, 0.8693, 0.7491, 0.825, 0.7491, 0.4258, 0.7423, 0.5742, 0.7423, 0.5742, 0.7491, 0.4258, 0.7491, 0.4258, 0.756, 0.5742, 0.756, 0.5742, 0.8, 0.4258, 0.8, 0.825, 0.625, 0.8693, 0.625, 0.8693, 0.7007, 0.825, 0.7007, 0.4258, 0.95, 0.5742, 0.95, 0.5742, 0.9943, 0.4258, 0.9943, 0.631, 0.7007, 0.675, 0.7007, 0.675, 0.7423, 0.631, 0.7423, 0.4258, 0.625, 0.5742, 0.625, 0.5742, 0.7007, 0.4258, 0.7007, 0.275, 0.625, 0.2917, 0.625, 0.2917, 0.7007, 0.2857, 0.7007, 0.275, 0.7003, 0.631, 0.625, 0.675, 0.625, 0.675, 0.7007, 0.631, 0.7007, 0.4258, 0.9, 0.5742, 0.9, 0.5742, 0.95, 0.4258, 0.95, 0.2857, 0.7007, 0.2917, 0.7007, 0.3083, 0.7007, 0.3143, 0.7007, 0.3228, 0.7007, 0.2772, 0.7007, 0.825, 0.7007, 0.8693, 0.7007, 0.8693, 0.7423, 0.825, 0.7423, 0.4258, 0.007676, 0.5742, 0.007676, 0.5742, 0.04934, 0.4258, 0.04934, 0.175, 0.7405, 0.175, 0.7025, 0.175, 0.7025, 0.175, 0.7405, 0.2228, 0.7423, 0.1772, 0.7423, 0.1772, 0.7423, 0.2228, 0.7423, 0.275, 0.7405, 0.275, 0.7025, 0.275, 0.7025, 0.275, 0.7405, 0.4258, 0.04934, 0.5742, 0.04934, 0.5742, 0.125, 0.4258, 0.125, 0.2083, 0.7007, 0.2083, 0.7007, 0.2083, 0.7007, 0.2083, 0.7007, 0.2083, 0.625, 0.225, 0.625, 0.225, 0.7003, 0.2143, 0.7007, 0.2083, 0.7007, 0.325, 0.7025, 0.3282, 0.7007, 0.369, 0.7007, 0.369, 0.7423, 0.3282, 0.7423, 0.325, 0.7405, 0.4258, 0.7007, 0.5742, 0.7007, 0.5742, 0.7423, 0.4258, 0.7423, 0.675, 0.7007, 0.725, 0.7007, 0.725, 0.7423, 0.675, 0.7423, 0.725, 0.7007, 0.775, 0.7007, 0.775, 0.7423, 0.725, 0.7423, 0.775, 0.7007, 0.825, 0.7007, 0.825, 0.7423, 0.775, 0.7423, 0.3228, 0.7423, 0.2772, 0.7423, 0.2772, 0.7423, 0.3228, 0.7423, 0.675, 0.625, 0.725, 0.625, 0.725, 0.7007, 0.675, 0.7007, 0.725, 0.625, 0.775, 0.625, 0.775, 0.7007, 0.725, 0.7007, 0.775, 0.625, 0.825, 0.625, 0.825, 0.7007, 0.775, 0.7007, 0.1307, 0.7007, 0.172, 0.7007, 0.175, 0.7025, 0.175, 0.7405, 0.172, 0.7423, 0.1307, 0.7423, 0.725, 0.7423, 0.775, 0.7423, 0.775, 0.7491, 0.725, 0.7491, 0.775, 0.7423, 0.825, 0.7423, 0.825, 0.7491, 0.775, 0.7491, 0.4258, 0.0009139, 0.5742, 0.0009139, 0.5742, 0.007676, 0.4258, 0.007676, 0.4258, 0.85, 0.5742, 0.85, 0.5742, 0.9, 0.4258, 0.9, 0.4258, 0.8, 0.5742, 0.8, 0.5742, 0.85, 0.4258, 0.85, 0.675, 0.7423, 0.725, 0.7423, 0.725, 0.7491, 0.675, 0.7491, 0.225, 0.7428, 0.2252, 0.7423, 0.2748, 0.7423, 0.275, 0.7428, 0.275, 0.7491, 0.225, 0.7491, 0.325, 0.7428, 0.3282, 0.7423, 0.369, 0.7423, 0.369, 0.7491, 0.325, 0.7491, 0.225, 0.7284, 0.275, 0.7284, 0.275, 0.7334, 0.2748, 0.7423, 0.2252, 0.7423, 0.225, 0.7334, 0.1307, 0.7423, 0.172, 0.7423, 0.175, 0.7428, 0.175, 0.7491, 0.1307, 0.7491, 0.225, 0.7025, 0.225, 0.7405, 0.225, 0.7405, 0.225, 0.7025, 0.325, 0.7025, 0.325, 0.7405, 0.325, 0.7405, 0.325, 0.7025, 0.2772, 0.7007, 0.3228, 0.7007, 0.3228, 0.7007, 0.2772, 0.7007, 0.2228, 0.7423, 0.1772, 0.7423, 0.1772, 0.7423, 0.2228, 0.7423, 0.1772, 0.7025, 0.2228, 0.7025, 0.2228, 0.7405, 0.1772, 0.7405, 0.2772, 0.7025, 0.3228, 0.7025, 0.3228, 0.7405, 0.2772, 0.7405, 0.1772, 0.7007, 0.2228, 0.7007, 0.2228, 0.7007, 0.1772, 0.7007, 0.3228, 0.7423, 0.2772, 0.7423, 0.2772, 0.7423, 0.3228, 0.7423, 0.275, 0.7284, 0.225, 0.7284, 0.225, 0.7284, 0.275, 0.7284, 0.225, 0.625, 0.275, 0.625, 0.275, 0.7003, 0.2748, 0.7007, 0.2252, 0.7007, 0.225, 0.7003, 0.3083, 0.7007, 0.2917, 0.7007, 0.2917, 0.7007, 0.2917, 0.7007, 0.2922, 0.7007, 0.2928, 0.7007, 0.3072, 0.7007, 0.3078, 0.7007, 0.3083, 0.7007, 0.3083, 0.7007, 0.275, 0.7145, 0.275, 0.7145, 0.275, 0.7145, 0.275, 0.7145, 0.175, 0.7405, 0.175, 0.7025, 0.175, 0.7025, 0.175, 0.7405, 0.275, 0.7145, 0.275, 0.7284, 0.275, 0.7284, 0.275, 0.7284, 0.275, 0.728, 0.275, 0.7275, 0.275, 0.7155, 0.275, 0.715, 0.275, 0.7146, 0.275, 0.7145, 0.225, 0.7145, 0.275, 0.7145, 0.275, 0.7145, 0.225, 0.7145, 0.3083, 0.625, 0.3083, 0.7007, 0.3083, 0.7007, 0.3083, 0.625, 0.2083, 0.625, 0.2083, 0.7007, 0.2083, 0.7007, 0.2083, 0.625, 0.225, 0.7284, 0.225, 0.7145, 0.225, 0.7145, 0.225, 0.7146, 0.225, 0.715, 0.225, 0.7155, 0.225, 0.7275, 0.225, 0.728, 0.225, 0.7284, 0.225, 0.7284, 0.2083, 0.7007, 0.1917, 0.7007, 0.1917, 0.7007, 0.1917, 0.7007, 0.1922, 0.7007, 0.1928, 0.7007, 0.2072, 0.7007, 0.2078, 0.7007, 0.2083, 0.7007, 0.2083, 0.7007, 0.1928, 0.625, 0.2072, 0.625, 0.2072, 0.7007, 0.1928, 0.7007, 0.2928, 0.625, 0.3072, 0.625, 0.3072, 0.7007, 0.2928, 0.7007, 0.2917, 0.7007, 0.2917, 0.625, 0.2917, 0.625, 0.2917, 0.7007, 0.1917, 0.7007, 0.1917, 0.625, 0.1917, 0.625, 0.1917, 0.7007, 0.275, 0.7428, 0.2772, 0.7423, 0.3228, 0.7423, 0.325, 0.7428, 0.325, 0.7491, 0.275, 0.7491, 0.325, 0.625, 0.369, 0.625, 0.369, 0.7007, 0.3282, 0.7007, 0.325, 0.7003, 0.3083, 0.7007, 0.3083, 0.625, 0.325, 0.625, 0.325, 0.7003, 0.3143, 0.7007, 0.225, 0.7095, 0.2252, 0.7007, 0.2748, 0.7007, 0.275, 0.7095, 0.275, 0.7145, 0.225, 0.7145, 0.1307, 0.625, 0.175, 0.625, 0.175, 0.7003, 0.172, 0.7007, 0.1307, 0.7007, 0.175, 0.7428, 0.1772, 0.7423, 0.2228, 0.7423, 0.225, 0.7428, 0.225, 0.7491, 0.175, 0.7491, 0.175, 0.625, 0.1917, 0.625, 0.1917, 0.7007, 0.1857, 0.7007, 0.175, 0.7003, 0.225, 0.7145, 0.225, 0.7147, 0.225, 0.715, 0.225, 0.7155, 0.225, 0.7275, 0.225, 0.728, 0.225, 0.7283, 0.225, 0.7284, 0.225, 0.7284, 0.225, 0.7283, 0.225, 0.728, 0.225, 0.7275, 0.225, 0.7155, 0.225, 0.715, 0.225, 0.7147, 0.225, 0.7145, 0.3228, 0.7423, 0.2772, 0.7423, 0.2772, 0.7423, 0.3228, 0.7423, 0.275, 0.7334, 0.275, 0.7284, 0.275, 0.7145, 0.275, 0.7095, 0.275, 0.7095, 0.275, 0.7096, 0.275, 0.7155, 0.275, 0.7275, 0.275, 0.7334, 0.275, 0.7334, 0.325, 0.7025, 0.325, 0.7405, 0.325, 0.7405, 0.325, 0.7025, 0.275, 0.7334, 0.275, 0.7334, 0.275, 0.7275, 0.275, 0.7155, 0.275, 0.7096, 0.275, 0.7095, 0.275, 0.7025, 0.275, 0.7405, 0.1857, 0.7007, 0.1857, 0.7007, 0.1928, 0.7007, 0.2072, 0.7007, 0.2143, 0.7007, 0.2143, 0.7007, 0.2228, 0.7007, 0.1772, 0.7007, 0.2228, 0.7423, 0.1772, 0.7423, 0.1772, 0.7423, 0.2228, 0.7423, 0.225, 0.7095, 0.225, 0.7096, 0.225, 0.7145, 0.225, 0.7145, 0.225, 0.7096, 0.225, 0.7095, 0.175, 0.7405, 0.175, 0.7025, 0.175, 0.7025, 0.175, 0.7405, 0.225, 0.7334, 0.225, 0.7284, 0.225, 0.7284, 0.225, 0.7334, 0.225, 0.7334, 0.225, 0.7334, 0.225, 0.7095, 0.225, 0.7096, 0.225, 0.7155, 0.225, 0.7275, 0.225, 0.7334, 0.225, 0.7334, 0.225, 0.7405, 0.225, 0.7025, 0.1857, 0.7007, 0.1917, 0.7007, 0.2083, 0.7007, 0.2143, 0.7007, 0.2143, 0.7007, 0.2143, 0.7007, 0.2072, 0.7007, 0.1928, 0.7007, 0.1857, 0.7007, 0.1857, 0.7007, 0.275, 0.7284, 0.275, 0.7284, 0.275, 0.7284, 0.275, 0.7284, 0.275, 0.7334, 0.275, 0.7334, 0.275, 0.7284, 0.275, 0.7284, 0.275, 0.7334, 0.275, 0.7334, 0.225, 0.7095, 0.225, 0.7145, 0.225, 0.7284, 0.225, 0.7334, 0.225, 0.7334, 0.225, 0.7334, 0.225, 0.7275, 0.225, 0.7155, 0.225, 0.7096, 0.225, 0.7095, 0.275, 0.7145, 0.275, 0.7096, 0.275, 0.7095, 0.275, 0.7095, 0.275, 0.7096, 0.275, 0.7145, 0.1917, 0.7007, 0.1917, 0.7007, 0.1917, 0.7007, 0.1917, 0.7007, 0.3228, 0.7423, 0.2772, 0.7423, 0.2772, 0.7423, 0.3228, 0.7423, 0.1857, 0.7007, 0.1857, 0.7007, 0.1917, 0.7007, 0.1917, 0.7007, 0.1857, 0.7007, 0.1857, 0.7007, 0.1917, 0.7007, 0.1917, 0.7007, 0.1922, 0.7007, 0.1928, 0.7007, 0.2072, 0.7007, 0.2078, 0.7007, 0.2083, 0.7007, 0.2083, 0.7007, 0.2083, 0.7007, 0.2083, 0.7007, 0.2078, 0.7007, 0.2072, 0.7007, 0.1928, 0.7007, 0.1922, 0.7007, 0.1917, 0.7007, 0.1917, 0.7007, 0.2143, 0.7007, 0.2083, 0.7007, 0.2083, 0.7007, 0.2143, 0.7007, 0.2143, 0.7007, 0.2143, 0.7007, 0.2772, 0.7007, 0.3228, 0.7007, 0.3228, 0.7007, 0.2772, 0.7007, 0.2228, 0.7423, 0.1772, 0.7423, 0.1772, 0.7423, 0.2228, 0.7423, 0.325, 0.7025, 0.325, 0.7405, 0.325, 0.7405, 0.325, 0.7025, 0.275, 0.7155, 0.275, 0.7275, 0.275, 0.7275, 0.275, 0.7155, 0.2072, 0.7007, 0.1928, 0.7007, 0.1928, 0.7007, 0.2072, 0.7007, 0.1928, 0.7007, 0.2072, 0.7007, 0.2072, 0.7007, 0.1928, 0.7007, 0.175, 0.7405, 0.175, 0.7025, 0.175, 0.7025, 0.175, 0.7405, 0.1307, 0.7491, 0.1307, 0.7495, 0.128, 0.7495, 0.1279, 0.7491, 0.1307, 0.7495, 0.1307, 0.75, 0.128, 0.75, 0.128, 0.7495, 0.4258, 0.9943, 0.4258, 0.9971, 0.375, 0.997, 0.375, 0.9943, 0.4258, 0.9971, 0.4258, 1.0, 0.375, 1.0, 0.375, 0.997, 0.4258, 0.0009139, 0.375, 0.0009139, 0.375, 0.0004769, 0.4258, 0.0, 0.125, 0.7491, 0.1279, 0.7491, 0.128, 0.7495, 0.125, 0.7495, 0.128, 0.7495, 0.128, 0.75, 0.125, 0.7495, 0.5742, 0.0009139, 0.5742, 0.0, 0.5985, 0.0, 0.625, 0.0009139, 0.5742, 1.0, 0.5742, 0.9971, 0.5985, 0.997, 0.5985, 1.0, 0.5742, 0.9943, 0.5996, 0.9943, 0.5985, 0.997, 0.5742, 0.9971, 0.5996, 0.9943, 0.625, 0.9943, 0.625, 0.997, 0.5985, 0.997, 0.8693, 0.7491, 0.8721, 0.7491, 0.872, 0.75, 0.8693, 0.75, 0.8721, 0.7491, 0.875, 0.7491, 0.875, 0.75, 0.872, 0.75, 0.5985, 1.0, 0.5985, 0.997, 0.625, 0.997, 0.4258, 0.7491, 0.4258, 0.7495, 0.4015, 0.7495, 0.4004, 0.7491, 0.4258, 0.7495, 0.4258, 0.753, 0.4015, 0.7531, 0.4015, 0.7495, 0.4258, 0.756, 0.375, 0.756, 0.4015, 0.7531, 0.4258, 0.753, 0.369, 0.75, 0.369, 0.7495, 0.3719, 0.7495, 0.3719, 0.7498, 0.369, 0.7491, 0.372, 0.7491, 0.3719, 0.7495, 0.369, 0.7495, 0.372, 0.7491, 0.4004, 0.7491, 0.4015, 0.7495, 0.3719, 0.7495, 0.4015, 0.7516, 0.4015, 0.7531, 0.3884, 0.7531, 0.631, 0.7491, 0.631, 0.75, 0.6281, 0.75, 0.628, 0.7491, 0.625, 0.756, 0.5996, 0.756, 0.5985, 0.7531, 0.625, 0.7531, 0.5742, 0.756, 0.5742, 0.753, 0.5985, 0.7531, 0.5996, 0.756, 0.5742, 0.753, 0.5742, 0.7495, 0.5985, 0.7495, 0.5985, 0.7531, 0.5742, 0.7491, 0.5996, 0.7491, 0.5985, 0.7495, 0.5742, 0.7495, 0.5996, 0.7491, 0.628, 0.7491, 0.6281, 0.75, 0.5985, 0.7495, 0.625, 0.7531, 0.5985, 0.7531, 0.5985, 0.7516, 0.1307, 0.7423, 0.1307, 0.7491, 0.1279, 0.7491, 0.1279, 0.7423, 0.1279, 0.7423, 0.1279, 0.7491, 0.125, 0.7491, 0.125, 0.7423, 0.375, 0.007676, 0.375, 0.0009139, 0.4258, 0.0009139, 0.4258, 0.007676, 0.4258, 0.9943, 0.5742, 0.9943, 0.5742, 0.9971, 0.4258, 0.9971, 0.4258, 0.9971, 0.5742, 0.9971, 0.5742, 1.0, 0.4258, 1.0, 0.4258, 0.0, 0.5742, 0.0, 0.5742, 0.0009139, 0.4258, 0.0009139, 0.631, 0.7423, 0.631, 0.7491, 0.628, 0.7491, 0.628, 0.7423, 0.628, 0.7423, 0.628, 0.7491, 0.5996, 0.7491, 0.5996, 0.7423, 0.5996, 0.7423, 0.5996, 0.7491, 0.5742, 0.7491, 0.5742, 0.7423, 0.5742, 0.756, 0.4258, 0.756, 0.4258, 0.753, 0.5742, 0.753, 0.5742, 0.753, 0.4258, 0.753, 0.4258, 0.7495, 0.5742, 0.7495, 0.5742, 0.7495, 0.4258, 0.7495, 0.4258, 0.7491, 0.5742, 0.7491, 0.325, 0.7491, 0.369, 0.7491, 0.369, 0.7495, 0.325, 0.7495, 0.325, 0.7495, 0.369, 0.7495, 0.369, 0.75, 0.325, 0.75, 0.375, 0.8, 0.375, 0.756, 0.4258, 0.756, 0.4258, 0.8, 0.825, 0.7491, 0.8693, 0.7491, 0.8693, 0.75, 0.825, 0.75, 0.625, 0.95, 0.625, 0.9943, 0.5996, 0.9943, 0.5996, 0.95, 0.5996, 0.95, 0.5996, 0.9943, 0.5742, 0.9943, 0.5742, 0.95, 0.8693, 0.7007, 0.8693, 0.625, 0.8721, 0.625, 0.8721, 0.7007, 0.8721, 0.7007, 0.8721, 0.625, 0.875, 0.625, 0.875, 0.7007, 0.625, 0.04934, 0.625, 0.125, 0.5742, 0.125, 0.5742, 0.04934, 0.369, 0.7007, 0.369, 0.625, 0.372, 0.625, 0.372, 0.7007, 0.372, 0.7007, 0.372, 0.625, 0.4004, 0.625, 0.4004, 0.7007, 0.4004, 0.7007, 0.4004, 0.625, 0.4258, 0.625, 0.4258, 0.7007, 0.1307, 0.625, 0.1307, 0.7007, 0.1279, 0.7007, 0.1279, 0.625, 0.1279, 0.625, 0.1279, 0.7007, 0.125, 0.7007, 0.125, 0.625, 0.375, 0.125, 0.375, 0.04934, 0.4258, 0.04934, 0.4258, 0.125, 0.1307, 0.7007, 0.1307, 0.7423, 0.1279, 0.7423, 0.1279, 0.7007, 0.1279, 0.7007, 0.1279, 0.7423, 0.125, 0.7423, 0.125, 0.7007, 0.375, 0.04934, 0.375, 0.007676, 0.4258, 0.007676, 0.4258, 0.04934, 0.631, 0.625, 0.631, 0.7007, 0.628, 0.7007, 0.628, 0.625, 0.628, 0.625, 0.628, 0.7007, 0.5996, 0.7007, 0.5996, 0.625, 0.5996, 0.625, 0.5996, 0.7007, 0.5742, 0.7007, 0.5742, 0.625, 0.631, 0.7007, 0.631, 0.7423, 0.628, 0.7423, 0.628, 0.7007, 0.628, 0.7007, 0.628, 0.7423, 0.5996, 0.7423, 0.5996, 0.7007, 0.5996, 0.7007, 0.5996, 0.7423, 0.5742, 0.7423, 0.5742, 0.7007, 0.8693, 0.7491, 0.8693, 0.7423, 0.8721, 0.7423, 0.8721, 0.7491, 0.8721, 0.7491, 0.8721, 0.7423, 0.875, 0.7423, 0.875, 0.7491, 0.625, 0.0009139, 0.625, 0.007676, 0.5742, 0.007676, 0.5742, 0.0009139, 0.8693, 0.7423, 0.8693, 0.7007, 0.8721, 0.7007, 0.8721, 0.7423, 0.8721, 0.7423, 0.8721, 0.7007, 0.875, 0.7007, 0.875, 0.7423, 0.625, 0.007676, 0.625, 0.04934, 0.5742, 0.04934, 0.5742, 0.007676, 0.369, 0.7491, 0.369, 0.7423, 0.372, 0.7423, 0.372, 0.7491, 0.372, 0.7491, 0.372, 0.7423, 0.4004, 0.7423, 0.4004, 0.7491, 0.4004, 0.7491, 0.4004, 0.7423, 0.4258, 0.7423, 0.4258, 0.7491, 0.369, 0.7423, 0.369, 0.7007, 0.372, 0.7007, 0.372, 0.7423, 0.372, 0.7423, 0.372, 0.7007, 0.4004, 0.7007, 0.4004, 0.7423, 0.4004, 0.7423, 0.4004, 0.7007, 0.4258, 0.7007, 0.4258, 0.7423, 0.1307, 0.7491, 0.175, 0.7491, 0.175, 0.7495, 0.1307, 0.7495, 0.1307, 0.7495, 0.175, 0.7495, 0.175, 0.75, 0.1307, 0.75, 0.375, 0.9943, 0.375, 0.95, 0.4258, 0.95, 0.4258, 0.9943, 0.175, 0.7491, 0.225, 0.7491, 0.225, 0.7495, 0.175, 0.7495, 0.175, 0.7495, 0.225, 0.7495, 0.225, 0.75, 0.175, 0.75, 0.375, 0.95, 0.375, 0.9, 0.4258, 0.9, 0.4258, 0.95, 0.225, 0.7491, 0.275, 0.7491, 0.275, 0.7495, 0.225, 0.7495, 0.225, 0.7495, 0.275, 0.7495, 0.275, 0.75, 0.225, 0.75, 0.375, 0.9, 0.375, 0.85, 0.4258, 0.85, 0.4258, 0.9, 0.275, 0.7491, 0.325, 0.7491, 0.325, 0.7495, 0.275, 0.7495, 0.275, 0.7495, 0.325, 0.7495, 0.325, 0.75, 0.275, 0.75, 0.375, 0.85, 0.375, 0.8, 0.4258, 0.8, 0.4258, 0.85, 0.631, 0.7491, 0.675, 0.7491, 0.675, 0.75, 0.631, 0.75, 0.625, 0.756, 0.625, 0.8, 0.5996, 0.8, 0.5996, 0.756, 0.5996, 0.756, 0.5996, 0.8, 0.5742, 0.8, 0.5742, 0.756, 0.675, 0.7491, 0.725, 0.7491, 0.725, 0.75, 0.675, 0.75, 0.625, 0.8, 0.625, 0.85, 0.5996, 0.85, 0.5996, 0.8, 0.5996, 0.8, 0.5996, 0.85, 0.5742, 0.85, 0.5742, 0.8, 0.725, 0.7491, 0.775, 0.7491, 0.775, 0.75, 0.725, 0.75, 0.625, 0.85, 0.625, 0.9, 0.5996, 0.9, 0.5996, 0.85, 0.5996, 0.85, 0.5996, 0.9, 0.5742, 0.9, 0.5742, 0.85, 0.775, 0.7491, 0.825, 0.7491, 0.825, 0.75, 0.775, 0.75, 0.625, 0.9, 0.625, 0.95, 0.5996, 0.95, 0.5996, 0.9, 0.5996, 0.9, 0.5996, 0.95, 0.5742, 0.95, 0.5742, 0.9, 0.2772, 0.7007, 0.3228, 0.7007, 0.3228, 0.7007, 0.2772, 0.7007, 0.275, 0.7284, 0.225, 0.7284, 0.225, 0.7284, 0.275, 0.7284, 0.275, 0.7284, 0.225, 0.7284, 0.225, 0.728, 0.275, 0.728, 0.275, 0.728, 0.225, 0.728, 0.225, 0.7275, 0.275, 0.7275, 0.275, 0.7155, 0.225, 0.7155, 0.225, 0.715, 0.275, 0.715, 0.275, 0.715, 0.225, 0.715, 0.225, 0.7146, 0.275, 0.7146, 0.275, 0.7146, 0.225, 0.7146, 0.225, 0.7145, 0.275, 0.7145, 0.3083, 0.625, 0.3083, 0.7007, 0.3083, 0.7007, 0.3083, 0.625, 0.3083, 0.625, 0.3083, 0.7007, 0.3078, 0.7007, 0.3078, 0.625, 0.3078, 0.625, 0.3078, 0.7007, 0.3072, 0.7007, 0.3072, 0.625, 0.2928, 0.625, 0.2928, 0.7007, 0.2922, 0.7007, 0.2922, 0.625, 0.2922, 0.625, 0.2922, 0.7007, 0.2917, 0.7007, 0.2917, 0.625, 0.2917, 0.625, 0.2917, 0.7007, 0.2917, 0.7007, 0.2917, 0.625, 0.1928, 0.625, 0.1928, 0.7007, 0.1922, 0.7007, 0.1922, 0.625, 0.1922, 0.625, 0.1922, 0.7007, 0.1917, 0.7007, 0.1917, 0.625, 0.1917, 0.625, 0.1917, 0.7007, 0.1917, 0.7007, 0.1917, 0.625, 0.2083, 0.625, 0.2083, 0.7007, 0.2083, 0.7007, 0.2083, 0.625, 0.2083, 0.625, 0.2083, 0.7007, 0.2078, 0.7007, 0.2078, 0.625, 0.2078, 0.625, 0.2078, 0.7007, 0.2072, 0.7007, 0.2072, 0.625, 0.225, 0.7155, 0.275, 0.7155, 0.275, 0.7275, 0.225, 0.7275, 0.325, 0.7025, 0.325, 0.7016, 0.325, 0.7009, 0.325, 0.7007, 0.325, 0.7003, 0.3282, 0.7007, 0.2857, 0.7007, 0.2803, 0.7007, 0.2764, 0.7007, 0.275, 0.7007, 0.2748, 0.7007, 0.275, 0.7003, 0.225, 0.7095, 0.225, 0.7051, 0.225, 0.7018, 0.225, 0.7007, 0.225, 0.7003, 0.2252, 0.7007, 0.1857, 0.7007, 0.1803, 0.7007, 0.1764, 0.7007, 0.175, 0.7007, 0.172, 0.7007, 0.175, 0.7003, 0.3228, 0.7423, 0.3239, 0.7423, 0.3247, 0.7423, 0.325, 0.7423, 0.3282, 0.7423, 0.325, 0.7428, 0.275, 0.7334, 0.275, 0.7379, 0.275, 0.7411, 0.275, 0.7423, 0.275, 0.7428, 0.2748, 0.7423, 0.2228, 0.7423, 0.2239, 0.7423, 0.2247, 0.7423, 0.225, 0.7423, 0.2252, 0.7423, 0.225, 0.7428, 0.175, 0.7405, 0.175, 0.7414, 0.175, 0.7421, 0.175, 0.7423, 0.175, 0.7428, 0.172, 0.7423, 0.3228, 0.7007, 0.3239, 0.7007, 0.3238, 0.7007, 0.3228, 0.7007, 0.3239, 0.7007, 0.325, 0.7016, 0.325, 0.7016, 0.3238, 0.7007, 0.325, 0.7025, 0.325, 0.7025, 0.325, 0.7016, 0.325, 0.7016, 0.325, 0.7025, 0.3239, 0.7025, 0.3238, 0.7016, 0.325, 0.7016, 0.3228, 0.7025, 0.3228, 0.7016, 0.3238, 0.7016, 0.3239, 0.7025, 0.3228, 0.7016, 0.3228, 0.7007, 0.3238, 0.7007, 0.3238, 0.7016, 0.3238, 0.7007, 0.325, 0.7016, 0.3238, 0.7016, 0.2772, 0.7007, 0.2772, 0.7007, 0.2762, 0.7007, 0.2761, 0.7007, 0.2772, 0.7007, 0.2772, 0.7016, 0.2762, 0.7016, 0.2762, 0.7007, 0.2772, 0.7025, 0.2761, 0.7025, 0.2762, 0.7016, 0.2772, 0.7016, 0.2761, 0.7025, 0.275, 0.7025, 0.275, 0.7016, 0.2762, 0.7016, 0.275, 0.7025, 0.275, 0.7016, 0.275, 0.7016, 0.275, 0.7025, 0.275, 0.7016, 0.2761, 0.7007, 0.2762, 0.7007, 0.275, 0.7016, 0.2762, 0.7007, 0.2762, 0.7016, 0.275, 0.7016, 0.2228, 0.7007, 0.2239, 0.7007, 0.2238, 0.7007, 0.2228, 0.7007, 0.2239, 0.7007, 0.225, 0.7016, 0.225, 0.7016, 0.2238, 0.7007, 0.225, 0.7025, 0.225, 0.7025, 0.225, 0.7016, 0.225, 0.7016, 0.225, 0.7025, 0.2239, 0.7025, 0.2238, 0.7016, 0.225, 0.7016, 0.2228, 0.7025, 0.2228, 0.7016, 0.2238, 0.7016, 0.2239, 0.7025, 0.2228, 0.7016, 0.2228, 0.7007, 0.2238, 0.7007, 0.2238, 0.7016, 0.2238, 0.7007, 0.225, 0.7016, 0.2238, 0.7016, 0.1772, 0.7007, 0.1772, 0.7007, 0.1762, 0.7007, 0.1761, 0.7007, 0.1772, 0.7007, 0.1772, 0.7016, 0.1762, 0.7016, 0.1762, 0.7007, 0.1772, 0.7025, 0.1761, 0.7025, 0.1762, 0.7016, 0.1772, 0.7016, 0.1761, 0.7025, 0.175, 0.7025, 0.175, 0.7016, 0.1762, 0.7016, 0.175, 0.7025, 0.175, 0.7016, 0.175, 0.7016, 0.175, 0.7025, 0.175, 0.7016, 0.1761, 0.7007, 0.1762, 0.7007, 0.175, 0.7016, 0.1762, 0.7007, 0.1762, 0.7016, 0.175, 0.7016, 0.3228, 0.7423, 0.3228, 0.7423, 0.3238, 0.7423, 0.3239, 0.7423, 0.3228, 0.7423, 0.3228, 0.7414, 0.3238, 0.7414, 0.3238, 0.7423, 0.3228, 0.7405, 0.3239, 0.7405, 0.3238, 0.7414, 0.3228, 0.7414, 0.3239, 0.7405, 0.325, 0.7405, 0.325, 0.7414, 0.3238, 0.7414, 0.325, 0.7405, 0.325, 0.7414, 0.325, 0.7414, 0.325, 0.7405, 0.325, 0.7414, 0.3239, 0.7423, 0.3238, 0.7423, 0.325, 0.7414, 0.3238, 0.7423, 0.3238, 0.7414, 0.325, 0.7414, 0.2772, 0.7423, 0.2761, 0.7423, 0.2762, 0.7423, 0.2772, 0.7423, 0.2761, 0.7423, 0.275, 0.7414, 0.275, 0.7414, 0.2762, 0.7423, 0.275, 0.7405, 0.275, 0.7405, 0.275, 0.7414, 0.275, 0.7414, 0.275, 0.7405, 0.2761, 0.7405, 0.2762, 0.7414, 0.275, 0.7414, 0.2772, 0.7405, 0.2772, 0.7414, 0.2762, 0.7414, 0.2761, 0.7405, 0.2772, 0.7414, 0.2772, 0.7423, 0.2762, 0.7423, 0.2762, 0.7414, 0.2762, 0.7423, 0.275, 0.7414, 0.2762, 0.7414, 0.2228, 0.7423, 0.2228, 0.7423, 0.2238, 0.7423, 0.2239, 0.7423, 0.2228, 0.7423, 0.2228, 0.7414, 0.2238, 0.7414, 0.2238, 0.7423, 0.2228, 0.7405, 0.2239, 0.7405, 0.2238, 0.7414, 0.2228, 0.7414, 0.2239, 0.7405, 0.225, 0.7405, 0.225, 0.7414, 0.2238, 0.7414, 0.225, 0.7405, 0.225, 0.7414, 0.225, 0.7414, 0.225, 0.7405, 0.225, 0.7414, 0.2239, 0.7423, 0.2238, 0.7423, 0.225, 0.7414, 0.2238, 0.7423, 0.2238, 0.7414, 0.225, 0.7414, 0.1772, 0.7423, 0.1761, 0.7423, 0.1762, 0.7423, 0.1772, 0.7423, 0.1761, 0.7423, 0.175, 0.7414, 0.175, 0.7414, 0.1762, 0.7423, 0.175, 0.7405, 0.175, 0.7405, 0.175, 0.7414, 0.175, 0.7414, 0.175, 0.7405, 0.1761, 0.7405, 0.1762, 0.7414, 0.175, 0.7414, 0.1772, 0.7405, 0.1772, 0.7414, 0.1762, 0.7414, 0.1761, 0.7405, 0.1772, 0.7414, 0.1772, 0.7423, 0.1762, 0.7423, 0.1762, 0.7414, 0.1762, 0.7423, 0.175, 0.7414, 0.1762, 0.7414, 0.3228, 0.7025, 0.2772, 0.7025, 0.2772, 0.7016, 0.3228, 0.7016, 0.3228, 0.7016, 0.2772, 0.7016, 0.2772, 0.7007, 0.3228, 0.7007, 0.3228, 0.7007, 0.2772, 0.7007, 0.2772, 0.7007, 0.3228, 0.7007, 0.2228, 0.7025, 0.1772, 0.7025, 0.1772, 0.7016, 0.2228, 0.7016, 0.2228, 0.7016, 0.1772, 0.7016, 0.1772, 0.7007, 0.2228, 0.7007, 0.2228, 0.7007, 0.1772, 0.7007, 0.1772, 0.7007, 0.2228, 0.7007, 0.3228, 0.7423, 0.2772, 0.7423, 0.2772, 0.7423, 0.3228, 0.7423, 0.3228, 0.7423, 0.2772, 0.7423, 0.2772, 0.7414, 0.3228, 0.7414, 0.3228, 0.7414, 0.2772, 0.7414, 0.2772, 0.7405, 0.3228, 0.7405, 0.2228, 0.7423, 0.1772, 0.7423, 0.1772, 0.7423, 0.2228, 0.7423, 0.2228, 0.7423, 0.1772, 0.7423, 0.1772, 0.7414, 0.2228, 0.7414, 0.2228, 0.7414, 0.1772, 0.7414, 0.1772, 0.7405, 0.2228, 0.7405, 0.1772, 0.7025, 0.1772, 0.7405, 0.1761, 0.7405, 0.1761, 0.7025, 0.1761, 0.7025, 0.1761, 0.7405, 0.175, 0.7405, 0.175, 0.7025, 0.175, 0.7025, 0.175, 0.7405, 0.175, 0.7405, 0.175, 0.7025, 0.225, 0.7025, 0.225, 0.7405, 0.225, 0.7405, 0.225, 0.7025, 0.225, 0.7025, 0.225, 0.7405, 0.2239, 0.7405, 0.2239, 0.7025, 0.2239, 0.7025, 0.2239, 0.7405, 0.2228, 0.7405, 0.2228, 0.7025, 0.2772, 0.7025, 0.2772, 0.7405, 0.2761, 0.7405, 0.2761, 0.7025, 0.2761, 0.7025, 0.2761, 0.7405, 0.275, 0.7405, 0.275, 0.7025, 0.275, 0.7025, 0.275, 0.7405, 0.275, 0.7405, 0.275, 0.7025, 0.325, 0.7025, 0.325, 0.7405, 0.325, 0.7405, 0.325, 0.7025, 0.325, 0.7025, 0.325, 0.7405, 0.3239, 0.7405, 0.3239, 0.7025, 0.3239, 0.7025, 0.3239, 0.7405, 0.3228, 0.7405, 0.3228, 0.7025, 0.3228, 0.7423, 0.3228, 0.7423, 0.3239, 0.7423, 0.3239, 0.7423, 0.3239, 0.7423, 0.3239, 0.7423, 0.325, 0.7414, 0.325, 0.7414, 0.325, 0.7414, 0.325, 0.7414, 0.325, 0.7405, 0.325, 0.7405, 0.3228, 0.7007, 0.3143, 0.7007, 0.3197, 0.7007, 0.3239, 0.7007, 0.3239, 0.7007, 0.3197, 0.7007, 0.325, 0.7016, 0.325, 0.7016, 0.325, 0.7016, 0.325, 0.7016, 0.325, 0.7025, 0.325, 0.7025, 0.2228, 0.7423, 0.2228, 0.7423, 0.2239, 0.7423, 0.2239, 0.7423, 0.2239, 0.7423, 0.2239, 0.7423, 0.225, 0.7414, 0.225, 0.7414, 0.225, 0.7414, 0.225, 0.7414, 0.225, 0.7405, 0.225, 0.7405, 0.2143, 0.7007, 0.2143, 0.7007, 0.2197, 0.7007, 0.2197, 0.7007, 0.2197, 0.7007, 0.2197, 0.7007, 0.225, 0.7051, 0.225, 0.7051, 0.225, 0.7051, 0.225, 0.7051, 0.225, 0.7095, 0.225, 0.7095, 0.175, 0.7405, 0.175, 0.7405, 0.175, 0.7414, 0.175, 0.7414, 0.175, 0.7414, 0.175, 0.7414, 0.1761, 0.7423, 0.1761, 0.7423, 0.1761, 0.7423, 0.1761, 0.7423, 0.1772, 0.7423, 0.1772, 0.7423, 0.275, 0.7405, 0.275, 0.7405, 0.275, 0.7414, 0.275, 0.7414, 0.275, 0.7414, 0.275, 0.7414, 0.2761, 0.7423, 0.2761, 0.7423, 0.2761, 0.7423, 0.2761, 0.7423, 0.2772, 0.7423, 0.2772, 0.7423, 0.175, 0.7025, 0.175, 0.7025, 0.175, 0.7016, 0.175, 0.7016, 0.175, 0.7016, 0.175, 0.7016, 0.1803, 0.7007, 0.1803, 0.7007, 0.1803, 0.7007, 0.1803, 0.7007, 0.1857, 0.7007, 0.1857, 0.7007, 0.275, 0.7095, 0.275, 0.7095, 0.275, 0.7051, 0.275, 0.7051, 0.275, 0.7051, 0.275, 0.7051, 0.2803, 0.7007, 0.2761, 0.7007, 0.2761, 0.7007, 0.2803, 0.7007, 0.2857, 0.7007, 0.2772, 0.7007, 0.275, 0.7095, 0.275, 0.7095, 0.275, 0.7051, 0.275, 0.7051, 0.275, 0.7051, 0.275, 0.7051, 0.2761, 0.7007, 0.2761, 0.7007, 0.2761, 0.7007, 0.2761, 0.7007, 0.2772, 0.7007, 0.2772, 0.7007, 0.3228, 0.7423, 0.3228, 0.7423, 0.3239, 0.7423, 0.3239, 0.7423, 0.3239, 0.7423, 0.3239, 0.7423, 0.325, 0.7414, 0.325, 0.7414, 0.325, 0.7414, 0.325, 0.7414, 0.325, 0.7405, 0.325, 0.7405, 0.3228, 0.7007, 0.3228, 0.7007, 0.3239, 0.7007, 0.3239, 0.7007, 0.3239, 0.7007, 0.3239, 0.7007, 0.325, 0.7016, 0.325, 0.7016, 0.325, 0.7016, 0.325, 0.7016, 0.325, 0.7025, 0.325, 0.7025, 0.275, 0.7334, 0.275, 0.7334, 0.275, 0.7379, 0.275, 0.7379, 0.275, 0.7379, 0.275, 0.7379, 0.2761, 0.7423, 0.2761, 0.7423, 0.2761, 0.7423, 0.2761, 0.7423, 0.2772, 0.7423, 0.2772, 0.7423, 0.2143, 0.7007, 0.2143, 0.7007, 0.2197, 0.7007, 0.2197, 0.7007, 0.2197, 0.7007, 0.2197, 0.7007, 0.225, 0.7051, 0.225, 0.7051, 0.225, 0.7051, 0.225, 0.7051, 0.225, 0.7095, 0.225, 0.7095, 0.2228, 0.7423, 0.2228, 0.7423, 0.2239, 0.7423, 0.2239, 0.7423, 0.2239, 0.7423, 0.2239, 0.7423, 0.225, 0.7379, 0.225, 0.7379, 0.225, 0.7379, 0.225, 0.7379, 0.225, 0.7334, 0.225, 0.7334, 0.175, 0.7405, 0.175, 0.7405, 0.175, 0.7414, 0.175, 0.7414, 0.175, 0.7414, 0.175, 0.7414, 0.1761, 0.7423, 0.1761, 0.7423, 0.1761, 0.7423, 0.1761, 0.7423, 0.1772, 0.7423, 0.1772, 0.7423, 0.175, 0.7025, 0.175, 0.7025, 0.175, 0.7016, 0.175, 0.7016, 0.175, 0.7016, 0.175, 0.7016, 0.1803, 0.7007, 0.1803, 0.7007, 0.1803, 0.7007, 0.1803, 0.7007, 0.1857, 0.7007, 0.1857, 0.7007, 0.3228, 0.7423, 0.3228, 0.7423, 0.3239, 0.7423, 0.3239, 0.7423, 0.3239, 0.7423, 0.3239, 0.7423, 0.325, 0.7414, 0.325, 0.7414, 0.325, 0.7414, 0.325, 0.7414, 0.325, 0.7405, 0.325, 0.7405, 0.275, 0.7334, 0.275, 0.7334, 0.275, 0.7379, 0.275, 0.7379, 0.275, 0.7379, 0.275, 0.7379, 0.2761, 0.7423, 0.2761, 0.7423, 0.2761, 0.7423, 0.2761, 0.7423, 0.2772, 0.7423, 0.2772, 0.7423, 0.275, 0.7025, 0.275, 0.7095, 0.275, 0.7051, 0.275, 0.7016, 0.275, 0.7016, 0.275, 0.7051, 0.2761, 0.7007, 0.2761, 0.7007, 0.2761, 0.7007, 0.2761, 0.7007, 0.2772, 0.7007, 0.2772, 0.7007, 0.3228, 0.7007, 0.3228, 0.7007, 0.3239, 0.7007, 0.3239, 0.7007, 0.3239, 0.7007, 0.3239, 0.7007, 0.325, 0.7016, 0.325, 0.7016, 0.325, 0.7016, 0.325, 0.7016, 0.325, 0.7025, 0.325, 0.7025, 0.2228, 0.7423, 0.2228, 0.7423, 0.2239, 0.7423, 0.2239, 0.7423, 0.2239, 0.7423, 0.2239, 0.7423, 0.225, 0.7379, 0.225, 0.7379, 0.225, 0.7379, 0.225, 0.7379, 0.225, 0.7334, 0.225, 0.7334, 0.175, 0.7405, 0.175, 0.7405, 0.175, 0.7414, 0.175, 0.7414, 0.175, 0.7414, 0.175, 0.7414, 0.1761, 0.7423, 0.1761, 0.7423, 0.1761, 0.7423, 0.1761, 0.7423, 0.1772, 0.7423, 0.1772, 0.7423, 0.2228, 0.7007, 0.2143, 0.7007, 0.2197, 0.7007, 0.2239, 0.7007, 0.2239, 0.7007, 0.2197, 0.7007, 0.225, 0.7051, 0.225, 0.7016, 0.225, 0.7016, 0.225, 0.7051, 0.225, 0.7095, 0.225, 0.7025, 0.175, 0.7025, 0.175, 0.7025, 0.175, 0.7016, 0.175, 0.7016, 0.175, 0.7016, 0.175, 0.7016, 0.1803, 0.7007, 0.1761, 0.7007, 0.1761, 0.7007, 0.1803, 0.7007, 0.1857, 0.7007, 0.1772, 0.7007, 0.3228, 0.7423, 0.3228, 0.7423, 0.3239, 0.7423, 0.3239, 0.7423, 0.3239, 0.7423, 0.3239, 0.7423, 0.325, 0.7414, 0.325, 0.7414, 0.325, 0.7414, 0.325, 0.7414, 0.325, 0.7405, 0.325, 0.7405, 0.275, 0.7334, 0.275, 0.7405, 0.275, 0.7414, 0.275, 0.7379, 0.275, 0.7379, 0.275, 0.7414, 0.2761, 0.7423, 0.2761, 0.7423, 0.2761, 0.7423, 0.2761, 0.7423, 0.2772, 0.7423, 0.2772, 0.7423, 0.275, 0.7025, 0.275, 0.7025, 0.275, 0.7016, 0.275, 0.7016, 0.275, 0.7016, 0.275, 0.7016, 0.2761, 0.7007, 0.2761, 0.7007, 0.2761, 0.7007, 0.2761, 0.7007, 0.2772, 0.7007, 0.2772, 0.7007, 0.3228, 0.7007, 0.3228, 0.7007, 0.3239, 0.7007, 0.3239, 0.7007, 0.3239, 0.7007, 0.3239, 0.7007, 0.325, 0.7016, 0.325, 0.7016, 0.325, 0.7016, 0.325, 0.7016, 0.325, 0.7025, 0.325, 0.7025, 0.2228, 0.7423, 0.2228, 0.7423, 0.2239, 0.7423, 0.2239, 0.7423, 0.2239, 0.7423, 0.2239, 0.7423, 0.225, 0.7414, 0.225, 0.7379, 0.225, 0.7379, 0.225, 0.7414, 0.225, 0.7405, 0.225, 0.7334, 0.175, 0.7405, 0.175, 0.7405, 0.175, 0.7414, 0.175, 0.7414, 0.175, 0.7414, 0.175, 0.7414, 0.1761, 0.7423, 0.1761, 0.7423, 0.1761, 0.7423, 0.1761, 0.7423, 0.1772, 0.7423, 0.1772, 0.7423, 0.175, 0.7025, 0.175, 0.7025, 0.175, 0.7016, 0.175, 0.7016, 0.175, 0.7016, 0.175, 0.7016, 0.1761, 0.7007, 0.1761, 0.7007, 0.1761, 0.7007, 0.1761, 0.7007, 0.1772, 0.7007, 0.1772, 0.7007, 0.2228, 0.7007, 0.2228, 0.7007, 0.2239, 0.7007, 0.2239, 0.7007, 0.2239, 0.7007, 0.2239, 0.7007, 0.225, 0.7016, 0.225, 0.7016, 0.225, 0.7016, 0.225, 0.7016, 0.225, 0.7025, 0.225, 0.7025, 0.325, 0.7025, 0.325, 0.7405, 0.325, 0.7405, 0.325, 0.7025, 0.275, 0.7145, 0.275, 0.7145, 0.275, 0.7096, 0.275, 0.7145, 0.275, 0.7145, 0.275, 0.7096, 0.275, 0.7145, 0.275, 0.7145, 0.275, 0.7096, 0.275, 0.7275, 0.275, 0.728, 0.275, 0.7334, 0.275, 0.728, 0.275, 0.7283, 0.275, 0.7334, 0.275, 0.7283, 0.275, 0.7284, 0.275, 0.7334, 0.275, 0.7155, 0.275, 0.715, 0.275, 0.7096, 0.275, 0.715, 0.275, 0.7147, 0.275, 0.7096, 0.275, 0.7147, 0.275, 0.7145, 0.275, 0.7096, 0.275, 0.7284, 0.275, 0.7284, 0.275, 0.7334, 0.275, 0.7284, 0.275, 0.7284, 0.275, 0.7334, 0.275, 0.7284, 0.275, 0.7284, 0.275, 0.7334, 0.275, 0.7284, 0.275, 0.7283, 0.275, 0.7284, 0.275, 0.7283, 0.275, 0.728, 0.275, 0.7284, 0.275, 0.728, 0.275, 0.7275, 0.275, 0.7284, 0.275, 0.7145, 0.275, 0.7145, 0.275, 0.7145, 0.275, 0.7145, 0.275, 0.7145, 0.275, 0.7145, 0.275, 0.7145, 0.275, 0.7145, 0.275, 0.7145, 0.275, 0.7275, 0.275, 0.728, 0.275, 0.7284, 0.275, 0.728, 0.275, 0.7283, 0.275, 0.7284, 0.275, 0.7283, 0.275, 0.7284, 0.275, 0.7284, 0.225, 0.7145, 0.225, 0.7147, 0.225, 0.7096, 0.225, 0.7147, 0.225, 0.715, 0.225, 0.7096, 0.225, 0.715, 0.225, 0.7155, 0.225, 0.7096, 0.2083, 0.7007, 0.2083, 0.7007, 0.2143, 0.7007, 0.2083, 0.7007, 0.2083, 0.7007, 0.2143, 0.7007, 0.2083, 0.7007, 0.2083, 0.7007, 0.2143, 0.7007, 0.1928, 0.7007, 0.1922, 0.7007, 0.1857, 0.7007, 0.1922, 0.7007, 0.1918, 0.7007, 0.1857, 0.7007, 0.1918, 0.7007, 0.1917, 0.7007, 0.1857, 0.7007, 0.2072, 0.7007, 0.2078, 0.7007, 0.2143, 0.7007, 0.2078, 0.7007, 0.2082, 0.7007, 0.2143, 0.7007, 0.2082, 0.7007, 0.2083, 0.7007, 0.2143, 0.7007, 0.1917, 0.7007, 0.1917, 0.7007, 0.1857, 0.7007, 0.1917, 0.7007, 0.1917, 0.7007, 0.1857, 0.7007, 0.1917, 0.7007, 0.1917, 0.7007, 0.1857, 0.7007, 0.275, 0.7155, 0.275, 0.7155, 0.275, 0.715, 0.275, 0.715, 0.275, 0.715, 0.275, 0.715, 0.275, 0.7145, 0.275, 0.7145, 0.275, 0.7145, 0.275, 0.7145, 0.275, 0.7145, 0.275, 0.7145, 0.275, 0.7155, 0.275, 0.7155, 0.275, 0.715, 0.275, 0.715, 0.275, 0.715, 0.275, 0.715, 0.275, 0.7145, 0.275, 0.7145, 0.275, 0.7145, 0.275, 0.7145, 0.275, 0.7145, 0.275, 0.7145, 0.275, 0.7275, 0.275, 0.7275, 0.275, 0.728, 0.275, 0.728, 0.275, 0.728, 0.275, 0.728, 0.275, 0.7284, 0.275, 0.7284, 0.275, 0.7284, 0.275, 0.7284, 0.275, 0.7284, 0.275, 0.7284, 0.275, 0.7275, 0.275, 0.7275, 0.275, 0.728, 0.275, 0.728, 0.275, 0.728, 0.275, 0.728, 0.275, 0.7284, 0.275, 0.7284, 0.275, 0.7284, 0.275, 0.7284, 0.275, 0.7284, 0.275, 0.7284, 0.2072, 0.7007, 0.2072, 0.7007, 0.2078, 0.7007, 0.2078, 0.7007, 0.2078, 0.7007, 0.2078, 0.7007, 0.2083, 0.7007, 0.2083, 0.7007, 0.2083, 0.7007, 0.2083, 0.7007, 0.2083, 0.7007, 0.2083, 0.7007, 0.2072, 0.7007, 0.2072, 0.7007, 0.2078, 0.7007, 0.2078, 0.7007, 0.2078, 0.7007, 0.2078, 0.7007, 0.2083, 0.7007, 0.2083, 0.7007, 0.2083, 0.7007, 0.2083, 0.7007, 0.2083, 0.7007, 0.2083, 0.7007, 0.1928, 0.7007, 0.1928, 0.7007, 0.1922, 0.7007, 0.1922, 0.7007, 0.1922, 0.7007, 0.1922, 0.7007, 0.1917, 0.7007, 0.1917, 0.7007, 0.1917, 0.7007, 0.1917, 0.7007, 0.1917, 0.7007, 0.1917, 0.7007, 0.1928, 0.7007, 0.1928, 0.7007, 0.1922, 0.7007, 0.1922, 0.7007, 0.1922, 0.7007, 0.1922, 0.7007, 0.1917, 0.7007, 0.1917, 0.7007, 0.1917, 0.7007, 0.1917, 0.7007, 0.1917, 0.7007, 0.1917, 0.7007, 0.275, 0.7275, 0.275, 0.7155, 0.275, 0.7155, 0.275, 0.7275])
me_cube_001.materials.append(mat_tabletop)
me_cube_001.materials.append(mat_tablelegs)
me_cube_001.materials.append(mat_tablelegsrubber)
me_cube_001.update()

# ---- objects
ob_camera = bpy.data.objects.new('Camera', cam_camera)
ob_sun = bpy.data.objects.new('Sun', light_sun)
ob_desk = bpy.data.objects.new('Desk', me_cube_001)

# ---- transforms, parenting, visibility, modifiers, constraints
ob_camera.location = (7.359, -6.926, 4.958)
ob_camera.rotation_euler = (1.109, 0.0, 0.8149)
ob_camera.lock_rotations_4d = False
ob_camera.empty_display_type = 'ARROWS'
ob_camera.color = (0.0, 0.0, 0.0, 0.0)
ob_camera.display_type = 'WIRE'
ob_camera.lineart.crease_threshold = 0.0
ob_sun.location = (0.0, 0.0, 3.919)
ob_sun.rotation_euler = (0.5289, -0.2342, 1.085)
ob_desk.location = (0.0, 0.0, 0.0)
_m = ob_desk.modifiers.new('Mirror', 'MIRROR')
_m.use_axis = (False, True, False)
_m.use_clip = True
_m = ob_desk.modifiers.new('Auto Smooth', 'NODES')
_m.node_group = ng_auto_smooth
_gi = [s.identifier for s in ng_auto_smooth.interface.items_tree if s.item_type == 'SOCKET' and s.in_out == 'INPUT']
_m[_gi[1]] = 0.5236  # Angle

# ---- collection membership
col_collection.objects.link(ob_camera)
col_collection.objects.link(ob_sun)
col_collection.objects.link(ob_desk)

# ---- scene / render settings (as saved in the file)
scene.camera = ob_camera
scene.frame_start = 1; scene.frame_end = 250; scene.frame_set(1)
scene.render.engine = 'BLENDER_EEVEE_NEXT'
scene.cycles.sampling_pattern = 'TABULATED_SOBOL'
scene.view_settings.view_transform = 'Filmic'
bpy.context.view_layer.update()
